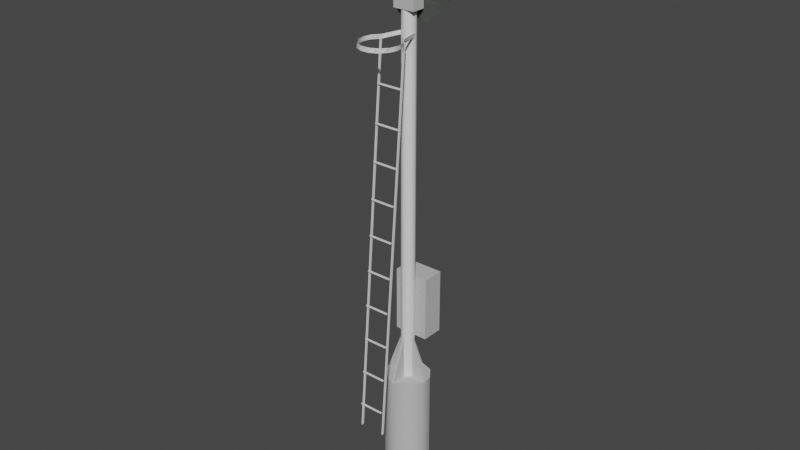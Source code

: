# Source: nohs.blend  (saved by Blender 2.90.8; exported with 4.5.12 LTS)
import bpy
from mathutils import Matrix  # noqa: F401  (used for matrix-valued properties, if any)

bpy.ops.wm.read_factory_settings(use_empty=True)
scene = bpy.context.scene
scene.name = 'Scene'

# ---- collections
col_collection = bpy.data.collections.new('Collection'); scene.collection.children.link(col_collection)

# ---- materials (node trees are filled in below, after node groups)
mat_ac3dmat13 = bpy.data.materials.new('ac3dmat13')
mat_ac3dmat13.use_transparent_shadow = False
mat_ac3dmat13.diffuse_color = (0.5333, 0.5333, 0.5333, 1.0)
mat_ac3dmat13.roughness = 0.0
mat_ac3dmat13.specular_intensity = 0.2
mat_ac3dmat12 = bpy.data.materials.new('ac3dmat12')
mat_ac3dmat12.use_transparent_shadow = False
mat_ac3dmat12.diffuse_color = (0.153, 0.161, 0.153, 1.0)
mat_ac3dmat12.roughness = 0.2969
mat_ac3dmat12.specular_intensity = 0.2
mat_ac3dmat1 = bpy.data.materials.new('ac3dmat1')
mat_ac3dmat1.use_transparent_shadow = False
mat_ac3dmat1.diffuse_color = (1.0, 1.0, 1.0, 1.0)
mat_ac3dmat1.roughness = 0.0
mat_ac3dmat1.specular_intensity = 0.2
mat_ac3dmat14 = bpy.data.materials.new('ac3dmat14')
mat_ac3dmat14.use_transparent_shadow = False
mat_ac3dmat14.roughness = 0.0
mat_ac3dmat14.specular_intensity = 0.2

# ---- node groups
ng_auto_smooth = bpy.data.node_groups.new('Auto Smooth', 'GeometryNodeTree')
_s = ng_auto_smooth.interface.new_socket(name='Geometry', in_out='OUTPUT', socket_type='NodeSocketGeometry')
_s = ng_auto_smooth.interface.new_socket(name='Geometry', in_out='INPUT', socket_type='NodeSocketGeometry')
_s = ng_auto_smooth.interface.new_socket(name='Angle', in_out='INPUT', socket_type='NodeSocketFloat')
_s.subtype = 'ANGLE'
_s.min_value = 0.0
_s.max_value = 3.142
ng_auto_smooth.is_modifier = True
_N = ng_auto_smooth.nodes; _L = ng_auto_smooth.links
n0 = _N.new('NodeGroupOutput'); n0.name = 'Group Output'; n0.location = (480, -100)
n1 = _N.new('NodeGroupInput'); n1.name = 'Group Input'; n1.location = (-420, -300)
n2 = _N.new('NodeGroupInput'); n2.name = 'Group Input.001'; n2.location = (-60, -100)
n3 = _N.new('GeometryNodeSetShadeSmooth'); n3.name = 'Set Shade Smooth'; n3.location = (120, -100)
n3.domain = 'EDGE'
n4 = _N.new('GeometryNodeSetShadeSmooth'); n4.name = 'Set Shade Smooth.001'; n4.location = (300, -100)
n5 = _N.new('GeometryNodeInputMeshEdgeAngle'); n5.name = 'Edge Angle'; n5.location = (-420, -220)
n6 = _N.new('GeometryNodeInputEdgeSmooth'); n6.name = 'Is Edge Smooth'; n6.location = (-60, -160)
n7 = _N.new('GeometryNodeInputShadeSmooth'); n7.name = 'Is Face Smooth'; n7.location = (-240, -340)
n8 = _N.new('FunctionNodeBooleanMath'); n8.name = 'Boolean Math'; n8.location = (-60, -220)
n9 = _N.new('FunctionNodeCompare'); n9.name = 'Compare'; n9.location = (-240, -180)
n9.operation = 'LESS_EQUAL'
_L.new(n5.outputs[0], n9.inputs[0])
_L.new(n4.outputs[0], n0.inputs[0])
_L.new(n1.outputs[1], n9.inputs[1])
_L.new(n9.outputs[0], n8.inputs[0])
_L.new(n7.outputs[0], n8.inputs[1])
_L.new(n2.outputs[0], n3.inputs[0])
_L.new(n6.outputs[0], n3.inputs[1])
_L.new(n3.outputs[0], n4.inputs[0])
_L.new(n8.outputs[0], n3.inputs[2])
n0.is_active_output = True

# ---- material node trees
mat_ac3dmat13.use_nodes = True; mat_ac3dmat13.node_tree.nodes.clear()
_N = mat_ac3dmat13.node_tree.nodes; _L = mat_ac3dmat13.node_tree.links
n0 = _N.new('ShaderNodeBsdfPrincipled'); n0.name = 'Principled BSDF'; n0.location = (10, 300)
n0.distribution = 'GGX'
n0.subsurface_method = 'BURLEY'
n0.inputs[0].default_value = (0.5333, 0.5333, 0.5333, 1.0)
n0.inputs[3].default_value = 1.45
n0.inputs[13].default_value = 0.2
n0.inputs[27].default_value = (0.0, 0.0, 0.0, 1.0)
n0.inputs[28].default_value = 1.0
n1 = _N.new('ShaderNodeOutputMaterial'); n1.name = 'Material Output'; n1.location = (300, 300)
_L.new(n0.outputs[0], n1.inputs[0])
n1.is_active_output = True
mat_ac3dmat12.use_nodes = True; mat_ac3dmat12.node_tree.nodes.clear()
_N = mat_ac3dmat12.node_tree.nodes; _L = mat_ac3dmat12.node_tree.links
n0 = _N.new('ShaderNodeBsdfPrincipled'); n0.name = 'Principled BSDF'; n0.location = (10, 300)
n0.distribution = 'GGX'
n0.subsurface_method = 'BURLEY'
n0.inputs[0].default_value = (0.153, 0.161, 0.153, 1.0)
n0.inputs[3].default_value = 1.45
n0.inputs[13].default_value = 0.2
n0.inputs[27].default_value = (0.0, 0.0, 0.0, 1.0)
n0.inputs[28].default_value = 1.0
n1 = _N.new('ShaderNodeOutputMaterial'); n1.name = 'Material Output'; n1.location = (300, 300)
_L.new(n0.outputs[0], n1.inputs[0])
n1.is_active_output = True
mat_ac3dmat1.use_nodes = True; mat_ac3dmat1.node_tree.nodes.clear()
_N = mat_ac3dmat1.node_tree.nodes; _L = mat_ac3dmat1.node_tree.links
n0 = _N.new('ShaderNodeBsdfPrincipled'); n0.name = 'Principled BSDF'; n0.location = (10, 300)
n0.distribution = 'GGX'
n0.subsurface_method = 'BURLEY'
n0.inputs[0].default_value = (1.0, 1.0, 1.0, 1.0)
n0.inputs[3].default_value = 1.45
n0.inputs[13].default_value = 0.2
n0.inputs[27].default_value = (0.0, 0.0, 0.0, 1.0)
n0.inputs[28].default_value = 1.0
n1 = _N.new('ShaderNodeOutputMaterial'); n1.name = 'Material Output'; n1.location = (300, 300)
_L.new(n0.outputs[0], n1.inputs[0])
n1.is_active_output = True
mat_ac3dmat14.use_nodes = True; mat_ac3dmat14.node_tree.nodes.clear()
_N = mat_ac3dmat14.node_tree.nodes; _L = mat_ac3dmat14.node_tree.links
n0 = _N.new('ShaderNodeBsdfPrincipled'); n0.name = 'Principled BSDF'; n0.location = (10, 300)
n0.distribution = 'GGX'
n0.subsurface_method = 'BURLEY'
n0.inputs[3].default_value = 1.45
n0.inputs[13].default_value = 0.2
n0.inputs[27].default_value = (0.0, 0.0, 0.0, 1.0)
n0.inputs[28].default_value = 1.0
n1 = _N.new('ShaderNodeOutputMaterial'); n1.name = 'Material Output'; n1.location = (300, 300)
_L.new(n0.outputs[0], n1.inputs[0])
n1.is_active_output = True

# ---- world
world_world = bpy.data.worlds.new('World'); scene.world = world_world
world_world.use_nodes = True; world_world.node_tree.nodes.clear()
_N = world_world.node_tree.nodes; _L = world_world.node_tree.links
n0 = _N.new('ShaderNodeOutputWorld'); n0.name = 'World Output'; n0.location = (300, 300)
n1 = _N.new('ShaderNodeBackground'); n1.name = 'Background'; n1.location = (10, 300)
n1.inputs[0].default_value = (0.05088, 0.05088, 0.05088, 1.0)
_L.new(n1.outputs[0], n0.inputs[0])
n0.is_active_output = True
world_world.color = (0.05088, 0.05088, 0.05088)
world_world.use_sun_shadow = False
world_world.sun_shadow_jitter_overblur = 0.0

# ---- meshes
me_box_mesh = bpy.data.meshes.new('box.mesh')
me_box_mesh.from_pydata([(1.205, -1.081, -1.66), (1.233, -1.081, -1.66), (1.233, -1.582, -1.472), (1.233, -1.582, -1.665), (1.205, -1.582, -1.665), (1.205, -1.582, -1.472)], [], [(2, 4, 3), (4, 2, 5), (5, 1, 0), (1, 5, 2), (1, 2, 3), (4, 5, 0)])
me_box_mesh.polygons.foreach_set('use_smooth', [True] * 6)
_uv = me_box_mesh.uv_layers.new(name='UVMap')
_uv.uv.foreach_set('vector', [0.0, 0.0, 1.0, 0.0, 1.0, 1.0, 0.0, 0.0, 1.0, 0.0, 1.0, 1.0, 0.0, 0.0, 1.0, 0.0, 1.0, 1.0, 0.0, 0.0, 1.0, 0.0, 1.0, 1.0, 0.0, 0.0, 1.0, 0.0, 1.0, 1.0, 0.0, 0.0, 1.0, 0.0, 1.0, 1.0])
me_box_mesh.materials.append(mat_ac3dmat13)
me_box_mesh.use_remesh_fix_poles = True
me_box_mesh.use_remesh_preserve_attributes = False
me_box_mesh.use_mirror_vertex_groups = False
me_box_mesh.update()
me_box_mesh_001 = bpy.data.meshes.new('box.mesh.001')
me_box_mesh_001.from_pydata([(-1.205, -1.582, 1.472), (-1.205, -1.582, 1.665), (-1.233, -1.582, 1.665), (-1.233, -1.582, 1.472), (-1.233, -1.081, 1.66), (-1.205, -1.081, 1.66)], [], [(4, 0, 3), (0, 4, 5), (1, 3, 0), (3, 1, 2), (1, 0, 5), (4, 3, 2)])
me_box_mesh_001.polygons.foreach_set('use_smooth', [True] * 6)
_uv = me_box_mesh_001.uv_layers.new(name='UVMap')
_uv.uv.foreach_set('vector', [0.0, 0.0, 1.0, 0.0, 1.0, 1.0, 0.0, 0.0, 1.0, 0.0, 1.0, 1.0, 0.0, 0.0, 1.0, 0.0, 1.0, 1.0, 0.0, 0.0, 1.0, 0.0, 1.0, 1.0, 0.0, 0.0, 1.0, 0.0, 1.0, 1.0, 0.0, 0.0, 1.0, 0.0, 1.0, 1.0])
me_box_mesh_001.materials.append(mat_ac3dmat13)
me_box_mesh_001.use_remesh_fix_poles = True
me_box_mesh_001.use_remesh_preserve_attributes = False
me_box_mesh_001.use_mirror_vertex_groups = False
me_box_mesh_001.update()
me_box_mesh_002 = bpy.data.meshes.new('box.mesh.002')
me_box_mesh_002.from_pydata([(-1.472, -1.582, -1.205), (-1.665, -1.582, -1.205), (-1.665, -1.582, -1.233), (-1.472, -1.582, -1.233), (-1.66, -1.081, -1.233), (-1.66, -1.081, -1.205)], [], [(4, 0, 3), (0, 4, 5), (0, 2, 3), (2, 0, 1), (1, 0, 5), (4, 3, 2)])
me_box_mesh_002.polygons.foreach_set('use_smooth', [True] * 6)
_uv = me_box_mesh_002.uv_layers.new(name='UVMap')
_uv.uv.foreach_set('vector', [0.0, 0.0, 1.0, 0.0, 1.0, 1.0, 0.0, 0.0, 1.0, 0.0, 1.0, 1.0, 0.0, 0.0, 1.0, 0.0, 1.0, 1.0, 0.0, 0.0, 1.0, 0.0, 1.0, 1.0, 0.0, 0.0, 1.0, 0.0, 1.0, 1.0, 0.0, 0.0, 1.0, 0.0, 1.0, 1.0])
me_box_mesh_002.materials.append(mat_ac3dmat13)
me_box_mesh_002.use_remesh_fix_poles = True
me_box_mesh_002.use_remesh_preserve_attributes = False
me_box_mesh_002.use_mirror_vertex_groups = False
me_box_mesh_002.update()
me_mesh_mesh = bpy.data.meshes.new('mesh.mesh')
me_mesh_mesh.from_pydata([(-0.09338, 1.671, -0.3394), (-0.1161, 1.794, -0.4252), (-0.169, 1.872, -0.4763), (-0.2428, 1.884, -0.4862), (-0.3192, 1.872, -0.4763), (-0.3795, 1.794, -0.4252), (-0.3987, 1.675, -0.3411), (-0.09338, 1.671, -0.1995), (-0.1135, 1.794, -0.2011), (-0.169, 1.872, -0.2011), (-0.2441, 1.884, -0.2011), (-0.3192, 1.872, -0.2011), (-0.3768, 1.794, -0.2011), (-0.3987, 1.675, -0.2011)], [], [(12, 5, 13), (6, 13, 5), (11, 4, 12), (5, 12, 4), (3, 4, 10), (11, 10, 4), (2, 3, 9), (10, 9, 3), (2, 9, 1), (8, 1, 9), (1, 8, 0), (7, 0, 8)])
me_mesh_mesh.polygons.foreach_set('use_smooth', [True] * 12)
_uv = me_mesh_mesh.uv_layers.new(name='UVMap')
_uv.uv.foreach_set('vector', [0.0, 0.0, 1.0, 0.0, 1.0, 1.0, 0.0, 0.0, 1.0, 0.0, 1.0, 1.0, 0.0, 0.0, 1.0, 0.0, 1.0, 1.0, 0.0, 0.0, 1.0, 0.0, 1.0, 1.0, 0.0, 0.0, 1.0, 0.0, 1.0, 1.0, 0.0, 0.0, 1.0, 0.0, 1.0, 1.0, 0.0, 0.0, 1.0, 0.0, 1.0, 1.0, 0.0, 0.0, 1.0, 0.0, 1.0, 1.0, 0.0, 0.0, 1.0, 0.0, 1.0, 1.0, 0.0, 0.0, 1.0, 0.0, 1.0, 1.0, 0.0, 0.0, 1.0, 0.0, 1.0, 1.0, 0.0, 0.0, 1.0, 0.0, 1.0, 1.0])
me_mesh_mesh.materials.append(mat_ac3dmat13)
me_mesh_mesh.use_remesh_fix_poles = True
me_mesh_mesh.use_remesh_preserve_attributes = False
me_mesh_mesh.use_mirror_vertex_groups = False
me_mesh_mesh.update()
me_mesh_mesh_001 = bpy.data.meshes.new('mesh.mesh.001')
me_mesh_mesh_001.from_pydata([(-0.3987, 1.675, -0.2011), (-0.3768, 1.794, -0.2011), (-0.3192, 1.872, -0.2011), (-0.2441, 1.884, -0.2011), (-0.169, 1.872, -0.2011), (-0.1135, 1.794, -0.2011), (-0.09338, 1.671, -0.1995), (-0.3987, 1.675, -0.3411), (-0.3795, 1.794, -0.4252), (-0.3192, 1.872, -0.4763), (-0.2428, 1.884, -0.4862), (-0.169, 1.872, -0.4763), (-0.1161, 1.794, -0.4252), (-0.09338, 1.671, -0.3394)], [], [(5, 13, 6), (13, 5, 12), (4, 12, 5), (12, 4, 11), (10, 4, 3), (4, 10, 11), (9, 3, 2), (3, 9, 10), (9, 1, 8), (1, 9, 2), (8, 0, 7), (0, 8, 1)])
me_mesh_mesh_001.polygons.foreach_set('use_smooth', [True] * 12)
_uv = me_mesh_mesh_001.uv_layers.new(name='UVMap')
_uv.uv.foreach_set('vector', [0.0, 0.0, 1.0, 0.0, 1.0, 1.0, 0.0, 0.0, 1.0, 0.0, 1.0, 1.0, 0.0, 0.0, 1.0, 0.0, 1.0, 1.0, 0.0, 0.0, 1.0, 0.0, 1.0, 1.0, 0.0, 0.0, 1.0, 0.0, 1.0, 1.0, 0.0, 0.0, 1.0, 0.0, 1.0, 1.0, 0.0, 0.0, 1.0, 0.0, 1.0, 1.0, 0.0, 0.0, 1.0, 0.0, 1.0, 1.0, 0.0, 0.0, 1.0, 0.0, 1.0, 1.0, 0.0, 0.0, 1.0, 0.0, 1.0, 1.0, 0.0, 0.0, 1.0, 0.0, 1.0, 1.0, 0.0, 0.0, 1.0, 0.0, 1.0, 1.0])
me_mesh_mesh_001.materials.append(mat_ac3dmat13)
me_mesh_mesh_001.use_remesh_fix_poles = True
me_mesh_mesh_001.use_remesh_preserve_attributes = False
me_mesh_mesh_001.use_mirror_vertex_groups = False
me_mesh_mesh_001.update()
me_mesh_mesh_002 = bpy.data.meshes.new('mesh.mesh.002')
me_mesh_mesh_002.from_pydata([(-0.0183, -0.5164, -0.5485), (0.2998, -0.5164, -0.5485), (-0.2706, -0.2641, -0.5485), (0.003642, -0.2841, -0.5485), (0.2779, -0.2841, -0.5485), (0.5521, -0.2641, -0.5485), (-0.2742, 0.5762, -0.5485), (0.0, 0.2742, -0.5485), (0.2742, 0.2742, -0.5485), (0.5485, 0.5762, -0.5485), (-0.02194, 0.8285, -0.5485), (0.2962, 0.8285, -0.5485)], [], [(11, 8, 9), (6, 7, 10), (4, 1, 5), (2, 0, 3), (8, 11, 7), (10, 7, 11), (5, 9, 4), (8, 4, 9), (4, 8, 3), (7, 3, 8), (3, 7, 2), (6, 2, 7), (4, 3, 1), (0, 1, 3)])
me_mesh_mesh_002.polygons.foreach_set('use_smooth', [True] * 14)
_uv = me_mesh_mesh_002.uv_layers.new(name='UVMap')
_uv.uv.foreach_set('vector', [0.0, 0.0, 1.0, 0.0, 1.0, 1.0, 0.0, 0.0, 1.0, 0.0, 1.0, 1.0, 0.0, 0.0, 1.0, 0.0, 1.0, 1.0, 0.0, 0.0, 1.0, 0.0, 1.0, 1.0, 0.0, 0.0, 1.0, 0.0, 1.0, 1.0, 0.0, 0.0, 1.0, 0.0, 1.0, 1.0, 0.0, 0.0, 1.0, 0.0, 1.0, 1.0, 0.0, 0.0, 1.0, 0.0, 1.0, 1.0, 0.0, 0.0, 1.0, 0.0, 1.0, 1.0, 0.0, 0.0, 1.0, 0.0, 1.0, 1.0, 0.0, 0.0, 1.0, 0.0, 1.0, 1.0, 0.0, 0.0, 1.0, 0.0, 1.0, 1.0, 0.0, 0.0, 1.0, 0.0, 1.0, 1.0, 0.0, 0.0, 1.0, 0.0, 1.0, 1.0])
me_mesh_mesh_002.materials.append(mat_ac3dmat12)
me_mesh_mesh_002.use_remesh_fix_poles = True
me_mesh_mesh_002.use_remesh_preserve_attributes = False
me_mesh_mesh_002.use_mirror_vertex_groups = False
me_mesh_mesh_002.update()
me_cylinder_mesh = bpy.data.meshes.new('cylinder.mesh')
me_cylinder_mesh.from_pydata([(-0.007708, 5.648, 0.4121), (0.01392, 5.648, 0.5093), (0.07453, 5.648, 0.5873), (0.1621, 5.648, 0.6305), (0.2593, 5.648, 0.6305), (0.3469, 5.648, 0.5873), (0.4075, 5.648, 0.5093), (0.4291, 5.648, 0.4121), (0.4075, 5.648, 0.3149), (0.3469, 5.648, 0.237), (0.289, 5.648, -0.002293), (0.1324, 5.648, -0.002293), (0.07453, 5.648, 0.237), (0.01392, 5.648, 0.3149), (-0.007708, 5.694, 0.4021), (0.01392, 5.694, 0.4993), (0.07453, 5.694, 0.5773), (0.1621, 5.694, 0.6205), (0.2593, 5.694, 0.6205), (0.3469, 5.694, 0.5773), (0.4075, 5.694, 0.4993), (0.4291, 5.694, 0.4021), (0.4075, 5.694, 0.3049), (0.3469, 5.694, 0.227), (0.289, 5.694, -0.01229), (0.1324, 5.694, -0.01229), (0.07453, 5.694, 0.227), (0.01392, 5.694, 0.3049)], [], [(27, 0, 13), (0, 27, 14), (14, 1, 0), (1, 14, 15), (15, 2, 1), (2, 15, 16), (17, 2, 16), (2, 17, 3), (18, 3, 17), (3, 18, 4), (19, 4, 18), (4, 19, 5), (19, 6, 5), (6, 19, 20), (20, 7, 6), (7, 20, 21), (21, 8, 7), (8, 21, 22), (22, 9, 8), (9, 22, 23), (23, 10, 9), (10, 23, 24), (25, 12, 11), (12, 25, 26), (26, 13, 12), (13, 26, 27)])
me_cylinder_mesh.polygons.foreach_set('use_smooth', [True] * 26)
_uv = me_cylinder_mesh.uv_layers.new(name='UVMap')
_uv.uv.foreach_set('vector', [0.0, 0.0, 1.0, 0.0, 1.0, 1.0, 0.0, 0.0, 1.0, 0.0, 1.0, 1.0, 0.0, 0.0, 1.0, 0.0, 1.0, 1.0, 0.0, 0.0, 1.0, 0.0, 1.0, 1.0, 0.0, 0.0, 1.0, 0.0, 1.0, 1.0, 0.0, 0.0, 1.0, 0.0, 1.0, 1.0, 0.0, 0.0, 1.0, 0.0, 1.0, 1.0, 0.0, 0.0, 1.0, 0.0, 1.0, 1.0, 0.0, 0.0, 1.0, 0.0, 1.0, 1.0, 0.0, 0.0, 1.0, 0.0, 1.0, 1.0, 0.0, 0.0, 1.0, 0.0, 1.0, 1.0, 0.0, 0.0, 1.0, 0.0, 1.0, 1.0, 0.0, 0.0, 1.0, 0.0, 1.0, 1.0, 0.0, 0.0, 1.0, 0.0, 1.0, 1.0, 0.0, 0.0, 1.0, 0.0, 1.0, 1.0, 0.0, 0.0, 1.0, 0.0, 1.0, 1.0, 0.0, 0.0, 1.0, 0.0, 1.0, 1.0, 0.0, 0.0, 1.0, 0.0, 1.0, 1.0, 0.0, 0.0, 1.0, 0.0, 1.0, 1.0, 0.0, 0.0, 1.0, 0.0, 1.0, 1.0, 0.0, 0.0, 1.0, 0.0, 1.0, 1.0, 0.0, 0.0, 1.0, 0.0, 1.0, 1.0, 0.0, 0.0, 1.0, 0.0, 1.0, 1.0, 0.0, 0.0, 1.0, 0.0, 1.0, 1.0, 0.0, 0.0, 1.0, 0.0, 1.0, 1.0, 0.0, 0.0, 1.0, 0.0, 1.0, 1.0])
me_cylinder_mesh.materials.append(mat_ac3dmat1)
me_cylinder_mesh.use_remesh_fix_poles = True
me_cylinder_mesh.use_remesh_preserve_attributes = False
me_cylinder_mesh.use_mirror_vertex_groups = False
me_cylinder_mesh.update()
me_mesh_mesh_003 = bpy.data.meshes.new('mesh.mesh.003')
me_mesh_mesh_003.from_pydata([(-0.09338, 1.671, -0.3394), (-0.1161, 1.794, -0.4252), (-0.169, 1.872, -0.4763), (-0.2428, 1.884, -0.4862), (-0.3192, 1.872, -0.4763), (-0.3795, 1.794, -0.4252), (-0.3987, 1.675, -0.3411), (-0.09338, 1.671, -0.1995), (-0.1135, 1.794, -0.2011), (-0.169, 1.872, -0.2011), (-0.2441, 1.884, -0.2011), (-0.3192, 1.872, -0.2011), (-0.3768, 1.794, -0.2011), (-0.3987, 1.675, -0.2011)], [], [(12, 5, 13), (6, 13, 5), (11, 4, 12), (5, 12, 4), (3, 4, 10), (11, 10, 4), (2, 3, 9), (10, 9, 3), (2, 9, 1), (8, 1, 9), (1, 8, 0), (7, 0, 8)])
me_mesh_mesh_003.polygons.foreach_set('use_smooth', [True] * 12)
_uv = me_mesh_mesh_003.uv_layers.new(name='UVMap')
_uv.uv.foreach_set('vector', [0.0, 0.0, 1.0, 0.0, 1.0, 1.0, 0.0, 0.0, 1.0, 0.0, 1.0, 1.0, 0.0, 0.0, 1.0, 0.0, 1.0, 1.0, 0.0, 0.0, 1.0, 0.0, 1.0, 1.0, 0.0, 0.0, 1.0, 0.0, 1.0, 1.0, 0.0, 0.0, 1.0, 0.0, 1.0, 1.0, 0.0, 0.0, 1.0, 0.0, 1.0, 1.0, 0.0, 0.0, 1.0, 0.0, 1.0, 1.0, 0.0, 0.0, 1.0, 0.0, 1.0, 1.0, 0.0, 0.0, 1.0, 0.0, 1.0, 1.0, 0.0, 0.0, 1.0, 0.0, 1.0, 1.0, 0.0, 0.0, 1.0, 0.0, 1.0, 1.0])
me_mesh_mesh_003.materials.append(mat_ac3dmat13)
me_mesh_mesh_003.use_remesh_fix_poles = True
me_mesh_mesh_003.use_remesh_preserve_attributes = False
me_mesh_mesh_003.use_mirror_vertex_groups = False
me_mesh_mesh_003.update()
me_mesh_mesh_004 = bpy.data.meshes.new('mesh.mesh.004')
me_mesh_mesh_004.from_pydata([(-0.3987, 1.675, -0.2011), (-0.3768, 1.794, -0.2011), (-0.3192, 1.872, -0.2011), (-0.2441, 1.884, -0.2011), (-0.169, 1.872, -0.2011), (-0.1135, 1.794, -0.2011), (-0.09338, 1.671, -0.1995), (-0.3987, 1.675, -0.3411), (-0.3795, 1.794, -0.4252), (-0.3192, 1.872, -0.4763), (-0.2428, 1.884, -0.4862), (-0.169, 1.872, -0.4763), (-0.1161, 1.794, -0.4252), (-0.09338, 1.671, -0.3394)], [], [(5, 13, 6), (13, 5, 12), (4, 12, 5), (12, 4, 11), (10, 4, 3), (4, 10, 11), (9, 3, 2), (3, 9, 10), (9, 1, 8), (1, 9, 2), (8, 0, 7), (0, 8, 1)])
me_mesh_mesh_004.polygons.foreach_set('use_smooth', [True] * 12)
_uv = me_mesh_mesh_004.uv_layers.new(name='UVMap')
_uv.uv.foreach_set('vector', [0.0, 0.0, 1.0, 0.0, 1.0, 1.0, 0.0, 0.0, 1.0, 0.0, 1.0, 1.0, 0.0, 0.0, 1.0, 0.0, 1.0, 1.0, 0.0, 0.0, 1.0, 0.0, 1.0, 1.0, 0.0, 0.0, 1.0, 0.0, 1.0, 1.0, 0.0, 0.0, 1.0, 0.0, 1.0, 1.0, 0.0, 0.0, 1.0, 0.0, 1.0, 1.0, 0.0, 0.0, 1.0, 0.0, 1.0, 1.0, 0.0, 0.0, 1.0, 0.0, 1.0, 1.0, 0.0, 0.0, 1.0, 0.0, 1.0, 1.0, 0.0, 0.0, 1.0, 0.0, 1.0, 1.0, 0.0, 0.0, 1.0, 0.0, 1.0, 1.0])
me_mesh_mesh_004.materials.append(mat_ac3dmat13)
me_mesh_mesh_004.use_remesh_fix_poles = True
me_mesh_mesh_004.use_remesh_preserve_attributes = False
me_mesh_mesh_004.use_mirror_vertex_groups = False
me_mesh_mesh_004.update()
me_mesh_mesh_005 = bpy.data.meshes.new('mesh.mesh.005')
me_mesh_mesh_005.from_pydata([(-0.3987, 1.675, -0.2011), (-0.3768, 1.794, -0.2011), (-0.3192, 1.872, -0.2011), (-0.2441, 1.884, -0.2011), (-0.169, 1.872, -0.2011), (-0.1135, 1.794, -0.2011), (-0.09338, 1.671, -0.1995), (-0.3987, 1.675, -0.3411), (-0.3795, 1.794, -0.4252), (-0.3192, 1.872, -0.4763), (-0.2428, 1.884, -0.4862), (-0.169, 1.872, -0.4763), (-0.1161, 1.794, -0.4252), (-0.09338, 1.671, -0.3394)], [], [(6, 13, 5), (12, 5, 13), (5, 12, 4), (11, 4, 12), (3, 4, 10), (11, 10, 4), (2, 3, 9), (10, 9, 3), (8, 1, 9), (2, 9, 1), (7, 0, 8), (1, 8, 0)])
me_mesh_mesh_005.polygons.foreach_set('use_smooth', [True] * 12)
_uv = me_mesh_mesh_005.uv_layers.new(name='UVMap')
_uv.uv.foreach_set('vector', [0.0, 0.0, 1.0, 0.0, 1.0, 1.0, 0.0, 0.0, 1.0, 0.0, 1.0, 1.0, 0.0, 0.0, 1.0, 0.0, 1.0, 1.0, 0.0, 0.0, 1.0, 0.0, 1.0, 1.0, 0.0, 0.0, 1.0, 0.0, 1.0, 1.0, 0.0, 0.0, 1.0, 0.0, 1.0, 1.0, 0.0, 0.0, 1.0, 0.0, 1.0, 1.0, 0.0, 0.0, 1.0, 0.0, 1.0, 1.0, 0.0, 0.0, 1.0, 0.0, 1.0, 1.0, 0.0, 0.0, 1.0, 0.0, 1.0, 1.0, 0.0, 0.0, 1.0, 0.0, 1.0, 1.0, 0.0, 0.0, 1.0, 0.0, 1.0, 1.0])
me_mesh_mesh_005.materials.append(mat_ac3dmat13)
me_mesh_mesh_005.use_remesh_fix_poles = True
me_mesh_mesh_005.use_remesh_preserve_attributes = False
me_mesh_mesh_005.use_mirror_vertex_groups = False
me_mesh_mesh_005.update()
me_mesh_mesh_006 = bpy.data.meshes.new('mesh.mesh.006')
me_mesh_mesh_006.from_pydata([(-0.09338, 1.671, -0.3394), (-0.1161, 1.794, -0.4252), (-0.169, 1.872, -0.4763), (-0.2428, 1.884, -0.4862), (-0.3192, 1.872, -0.4763), (-0.3795, 1.794, -0.4252), (-0.3987, 1.675, -0.3411), (-0.09338, 1.671, -0.1995), (-0.1135, 1.794, -0.2011), (-0.169, 1.872, -0.2011), (-0.2441, 1.884, -0.2011), (-0.3192, 1.872, -0.2011), (-0.3768, 1.794, -0.2011), (-0.3987, 1.675, -0.2011)], [], [(13, 5, 12), (5, 13, 6), (12, 4, 11), (4, 12, 5), (10, 4, 3), (4, 10, 11), (9, 3, 2), (3, 9, 10), (1, 9, 2), (9, 1, 8), (0, 8, 1), (8, 0, 7)])
me_mesh_mesh_006.polygons.foreach_set('use_smooth', [True] * 12)
_uv = me_mesh_mesh_006.uv_layers.new(name='UVMap')
_uv.uv.foreach_set('vector', [0.0, 0.0, 1.0, 0.0, 1.0, 1.0, 0.0, 0.0, 1.0, 0.0, 1.0, 1.0, 0.0, 0.0, 1.0, 0.0, 1.0, 1.0, 0.0, 0.0, 1.0, 0.0, 1.0, 1.0, 0.0, 0.0, 1.0, 0.0, 1.0, 1.0, 0.0, 0.0, 1.0, 0.0, 1.0, 1.0, 0.0, 0.0, 1.0, 0.0, 1.0, 1.0, 0.0, 0.0, 1.0, 0.0, 1.0, 1.0, 0.0, 0.0, 1.0, 0.0, 1.0, 1.0, 0.0, 0.0, 1.0, 0.0, 1.0, 1.0, 0.0, 0.0, 1.0, 0.0, 1.0, 1.0, 0.0, 0.0, 1.0, 0.0, 1.0, 1.0])
me_mesh_mesh_006.materials.append(mat_ac3dmat13)
me_mesh_mesh_006.use_remesh_fix_poles = True
me_mesh_mesh_006.use_remesh_preserve_attributes = False
me_mesh_mesh_006.use_mirror_vertex_groups = False
me_mesh_mesh_006.update()
me_mesh_mesh_007 = bpy.data.meshes.new('mesh.mesh.007')
me_mesh_mesh_007.from_pydata([(0.2962, 0.8285, -0.5485), (-0.02194, 0.8285, -0.5485), (0.5485, 0.5762, -0.5485), (0.2742, 0.2742, -0.5485), (0.0, 0.2742, -0.5485), (-0.2742, 0.5762, -0.5485), (0.5521, -0.2641, -0.5485), (0.2779, -0.2841, -0.5485), (0.003642, -0.2841, -0.5485), (-0.2706, -0.2641, -0.5485), (0.2998, -0.5164, -0.5485), (-0.0183, -0.5164, -0.5485)], [], [(8, 10, 11), (10, 8, 7), (4, 9, 5), (9, 4, 8), (3, 8, 4), (8, 3, 7), (2, 7, 3), (7, 2, 6), (0, 4, 1), (4, 0, 3), (8, 11, 9), (6, 10, 7), (1, 4, 5), (2, 3, 0)])
me_mesh_mesh_007.polygons.foreach_set('use_smooth', [True] * 14)
_uv = me_mesh_mesh_007.uv_layers.new(name='UVMap')
_uv.uv.foreach_set('vector', [0.0, 0.0, 1.0, 0.0, 1.0, 1.0, 0.0, 0.0, 1.0, 0.0, 1.0, 1.0, 0.0, 0.0, 1.0, 0.0, 1.0, 1.0, 0.0, 0.0, 1.0, 0.0, 1.0, 1.0, 0.0, 0.0, 1.0, 0.0, 1.0, 1.0, 0.0, 0.0, 1.0, 0.0, 1.0, 1.0, 0.0, 0.0, 1.0, 0.0, 1.0, 1.0, 0.0, 0.0, 1.0, 0.0, 1.0, 1.0, 0.0, 0.0, 1.0, 0.0, 1.0, 1.0, 0.0, 0.0, 1.0, 0.0, 1.0, 1.0, 0.0, 0.0, 1.0, 0.0, 1.0, 1.0, 0.0, 0.0, 1.0, 0.0, 1.0, 1.0, 0.0, 0.0, 1.0, 0.0, 1.0, 1.0, 0.0, 0.0, 1.0, 0.0, 1.0, 1.0])
me_mesh_mesh_007.materials.append(mat_ac3dmat12)
me_mesh_mesh_007.use_remesh_fix_poles = True
me_mesh_mesh_007.use_remesh_preserve_attributes = False
me_mesh_mesh_007.use_mirror_vertex_groups = False
me_mesh_mesh_007.update()
me_cylinder_mesh_001 = bpy.data.meshes.new('cylinder.mesh.001')
me_cylinder_mesh_001.from_pydata([(2.254e-07, 4.61, 0.2962), (2.254e-07, 0.0, 0.2962), (0.07804, 4.61, 0.2962), (0.06758, 4.61, 0.3354), (0.03902, 4.61, 0.3641), (2.254e-07, 4.61, 0.3746), (-0.03902, 4.61, 0.3641), (-0.06758, 4.61, 0.3354), (-0.07804, 4.61, 0.2962), (-0.06758, 4.61, 0.257), (-0.03902, 4.61, 0.2284), (2.254e-07, 4.61, 0.2179), (0.03902, 4.61, 0.2284), (0.06758, 4.61, 0.257), (0.07804, 0.0, 0.2962), (0.06758, 0.0, 0.3354), (0.03902, 0.0, 0.3641), (2.254e-07, 0.0, 0.3746), (-0.03902, 0.0, 0.3641), (-0.06758, 0.0, 0.3354), (-0.07804, 0.0, 0.2962), (-0.06758, 0.0, 0.257), (-0.03902, 0.0, 0.2284), (2.254e-07, 0.0, 0.2179), (0.03902, 0.0, 0.2284), (0.06758, 0.0, 0.257)], [], [(13, 14, 25), (14, 13, 2), (2, 15, 14), (15, 2, 3), (3, 16, 15), (16, 3, 4), (17, 4, 5), (4, 17, 16), (17, 6, 18), (6, 17, 5), (6, 19, 18), (19, 6, 7), (7, 20, 19), (20, 7, 8), (8, 21, 20), (21, 8, 9), (9, 22, 21), (22, 9, 10), (11, 22, 10), (22, 11, 23), (12, 23, 11), (23, 12, 24), (12, 25, 24), (25, 12, 13), (0, 2, 13), (0, 3, 2), (0, 4, 3), (0, 5, 4), (0, 6, 5), (0, 7, 6), (0, 8, 7), (0, 9, 8), (0, 10, 9), (0, 11, 10), (0, 12, 11), (0, 13, 12), (1, 25, 14), (1, 14, 15), (1, 15, 16), (1, 16, 17), (1, 17, 18), (1, 18, 19), (1, 19, 20), (1, 20, 21), (1, 21, 22), (1, 22, 23), (1, 23, 24), (1, 24, 25)])
me_cylinder_mesh_001.polygons.foreach_set('use_smooth', [True] * 48)
_uv = me_cylinder_mesh_001.uv_layers.new(name='UVMap')
_uv.uv.foreach_set('vector', [0.0, 0.0, 1.0, 0.0, 1.0, 1.0, 0.0, 0.0, 1.0, 0.0, 1.0, 1.0, 0.0, 0.0, 1.0, 0.0, 1.0, 1.0, 0.0, 0.0, 1.0, 0.0, 1.0, 1.0, 0.0, 0.0, 1.0, 0.0, 1.0, 1.0, 0.0, 0.0, 1.0, 0.0, 1.0, 1.0, 0.0, 0.0, 1.0, 0.0, 1.0, 1.0, 0.0, 0.0, 1.0, 0.0, 1.0, 1.0, 0.0, 0.0, 1.0, 0.0, 1.0, 1.0, 0.0, 0.0, 1.0, 0.0, 1.0, 1.0, 0.0, 0.0, 1.0, 0.0, 1.0, 1.0, 0.0, 0.0, 1.0, 0.0, 1.0, 1.0, 0.0, 0.0, 1.0, 0.0, 1.0, 1.0, 0.0, 0.0, 1.0, 0.0, 1.0, 1.0, 0.0, 0.0, 1.0, 0.0, 1.0, 1.0, 0.0, 0.0, 1.0, 0.0, 1.0, 1.0, 0.0, 0.0, 1.0, 0.0, 1.0, 1.0, 0.0, 0.0, 1.0, 0.0, 1.0, 1.0, 0.0, 0.0, 1.0, 0.0, 1.0, 1.0, 0.0, 0.0, 1.0, 0.0, 1.0, 1.0, 0.0, 0.0, 1.0, 0.0, 1.0, 1.0, 0.0, 0.0, 1.0, 0.0, 1.0, 1.0, 0.0, 0.0, 1.0, 0.0, 1.0, 1.0, 0.0, 0.0, 1.0, 0.0, 1.0, 1.0, 0.0, 0.0, 1.0, 0.0, 1.0, 1.0, 0.0, 0.0, 1.0, 0.0, 1.0, 1.0, 0.0, 0.0, 1.0, 0.0, 1.0, 1.0, 0.0, 0.0, 1.0, 0.0, 1.0, 1.0, 0.0, 0.0, 1.0, 0.0, 1.0, 1.0, 0.0, 0.0, 1.0, 0.0, 1.0, 1.0, 0.0, 0.0, 1.0, 0.0, 1.0, 1.0, 0.0, 0.0, 1.0, 0.0, 1.0, 1.0, 0.0, 0.0, 1.0, 0.0, 1.0, 1.0, 0.0, 0.0, 1.0, 0.0, 1.0, 1.0, 0.0, 0.0, 1.0, 0.0, 1.0, 1.0, 0.0, 0.0, 1.0, 0.0, 1.0, 1.0, 0.0, 0.0, 1.0, 0.0, 1.0, 1.0, 0.0, 0.0, 1.0, 0.0, 1.0, 1.0, 0.0, 0.0, 1.0, 0.0, 1.0, 1.0, 0.0, 0.0, 1.0, 0.0, 1.0, 1.0, 0.0, 0.0, 1.0, 0.0, 1.0, 1.0, 0.0, 0.0, 1.0, 0.0, 1.0, 1.0, 0.0, 0.0, 1.0, 0.0, 1.0, 1.0, 0.0, 0.0, 1.0, 0.0, 1.0, 1.0, 0.0, 0.0, 1.0, 0.0, 1.0, 1.0, 0.0, 0.0, 1.0, 0.0, 1.0, 1.0, 0.0, 0.0, 1.0, 0.0, 1.0, 1.0, 0.0, 0.0, 1.0, 0.0, 1.0, 1.0])
me_cylinder_mesh_001.materials.append(mat_ac3dmat14)
me_cylinder_mesh_001.use_remesh_fix_poles = True
me_cylinder_mesh_001.use_remesh_preserve_attributes = False
me_cylinder_mesh_001.use_mirror_vertex_groups = False
me_cylinder_mesh_001.update()
me_box_mesh_003 = bpy.data.meshes.new('box.mesh.003')
me_box_mesh_003.from_pydata([(-0.1392, 0.007041, -0.007684), (0.1392, 0.007041, -0.007684), (0.1392, 0.008267, 0.006345), (-0.1392, 0.008267, 0.006345), (-0.1392, -0.00704, 0.007684), (0.1392, -0.00704, 0.007684), (0.1392, -0.008267, -0.006345), (-0.1392, -0.008267, -0.006345)], [], [(7, 5, 4), (5, 7, 6), (1, 3, 2), (3, 1, 0), (3, 5, 2), (5, 3, 4), (7, 1, 6), (1, 7, 0), (7, 3, 0), (3, 7, 4), (5, 1, 2), (1, 5, 6)])
me_box_mesh_003.polygons.foreach_set('use_smooth', [True] * 12)
_uv = me_box_mesh_003.uv_layers.new(name='UVMap')
_uv.uv.foreach_set('vector', [0.0, 0.0, 1.0, 0.0, 1.0, 1.0, 0.0, 0.0, 1.0, 0.0, 1.0, 1.0, 0.0, 0.0, 1.0, 0.0, 1.0, 1.0, 0.0, 0.0, 1.0, 0.0, 1.0, 1.0, 0.0, 0.0, 1.0, 0.0, 1.0, 1.0, 0.0, 0.0, 1.0, 0.0, 1.0, 1.0, 0.0, 0.0, 1.0, 0.0, 1.0, 1.0, 0.0, 0.0, 1.0, 0.0, 1.0, 1.0, 0.0, 0.0, 1.0, 0.0, 1.0, 1.0, 0.0, 0.0, 1.0, 0.0, 1.0, 1.0, 0.0, 0.0, 1.0, 0.0, 1.0, 1.0, 0.0, 0.0, 1.0, 0.0, 1.0, 1.0])
me_box_mesh_003.materials.append(mat_ac3dmat14)
me_box_mesh_003.use_remesh_fix_poles = True
me_box_mesh_003.use_remesh_preserve_attributes = False
me_box_mesh_003.use_mirror_vertex_groups = False
me_box_mesh_003.update()
me_box_mesh_004 = bpy.data.meshes.new('box.mesh.004')
me_box_mesh_004.from_pydata([(-0.1392, -0.008267, -0.006345), (0.1392, -0.008267, -0.006345), (0.1392, -0.00704, 0.007684), (-0.1392, -0.00704, 0.007684), (-0.1392, 0.008267, 0.006345), (0.1392, 0.008267, 0.006345), (0.1392, 0.00704, -0.007684), (-0.1392, 0.00704, -0.007684)], [], [(6, 2, 1), (2, 6, 5), (4, 0, 3), (0, 4, 7), (6, 0, 7), (0, 6, 1), (2, 4, 3), (4, 2, 5), (4, 6, 7), (6, 4, 5), (2, 0, 1), (0, 2, 3)])
me_box_mesh_004.polygons.foreach_set('use_smooth', [True] * 12)
_uv = me_box_mesh_004.uv_layers.new(name='UVMap')
_uv.uv.foreach_set('vector', [0.0, 0.0, 1.0, 0.0, 1.0, 1.0, 0.0, 0.0, 1.0, 0.0, 1.0, 1.0, 0.0, 0.0, 1.0, 0.0, 1.0, 1.0, 0.0, 0.0, 1.0, 0.0, 1.0, 1.0, 0.0, 0.0, 1.0, 0.0, 1.0, 1.0, 0.0, 0.0, 1.0, 0.0, 1.0, 1.0, 0.0, 0.0, 1.0, 0.0, 1.0, 1.0, 0.0, 0.0, 1.0, 0.0, 1.0, 1.0, 0.0, 0.0, 1.0, 0.0, 1.0, 1.0, 0.0, 0.0, 1.0, 0.0, 1.0, 1.0, 0.0, 0.0, 1.0, 0.0, 1.0, 1.0, 0.0, 0.0, 1.0, 0.0, 1.0, 1.0])
me_box_mesh_004.materials.append(mat_ac3dmat14)
me_box_mesh_004.use_remesh_fix_poles = True
me_box_mesh_004.use_remesh_preserve_attributes = False
me_box_mesh_004.use_mirror_vertex_groups = False
me_box_mesh_004.update()
me_box_mesh_005 = bpy.data.meshes.new('box.mesh.005')
me_box_mesh_005.from_pydata([(-0.1392, 0.00704, -0.007684), (0.1392, 0.00704, -0.007684), (0.1392, 0.008267, 0.006345), (-0.1392, 0.008267, 0.006345), (-0.1392, -0.00704, 0.007684), (0.1392, -0.00704, 0.007684), (0.1392, -0.008267, -0.006345), (-0.1392, -0.008267, -0.006345)], [], [(5, 7, 6), (7, 5, 4), (3, 1, 0), (1, 3, 2), (5, 3, 4), (3, 5, 2), (1, 7, 0), (7, 1, 6), (3, 7, 4), (7, 3, 0), (1, 5, 6), (5, 1, 2)])
me_box_mesh_005.polygons.foreach_set('use_smooth', [True] * 12)
_uv = me_box_mesh_005.uv_layers.new(name='UVMap')
_uv.uv.foreach_set('vector', [0.0, 0.0, 1.0, 0.0, 1.0, 1.0, 0.0, 0.0, 1.0, 0.0, 1.0, 1.0, 0.0, 0.0, 1.0, 0.0, 1.0, 1.0, 0.0, 0.0, 1.0, 0.0, 1.0, 1.0, 0.0, 0.0, 1.0, 0.0, 1.0, 1.0, 0.0, 0.0, 1.0, 0.0, 1.0, 1.0, 0.0, 0.0, 1.0, 0.0, 1.0, 1.0, 0.0, 0.0, 1.0, 0.0, 1.0, 1.0, 0.0, 0.0, 1.0, 0.0, 1.0, 1.0, 0.0, 0.0, 1.0, 0.0, 1.0, 1.0, 0.0, 0.0, 1.0, 0.0, 1.0, 1.0, 0.0, 0.0, 1.0, 0.0, 1.0, 1.0])
me_box_mesh_005.materials.append(mat_ac3dmat14)
me_box_mesh_005.use_remesh_fix_poles = True
me_box_mesh_005.use_remesh_preserve_attributes = False
me_box_mesh_005.use_mirror_vertex_groups = False
me_box_mesh_005.update()
me_box_mesh_006 = bpy.data.meshes.new('box.mesh.006')
me_box_mesh_006.from_pydata([(-0.1392, -0.008267, -0.006345), (0.1392, -0.008267, -0.006345), (0.1392, -0.00704, 0.007684), (-0.1392, -0.00704, 0.007684), (-0.1392, 0.008267, 0.006345), (0.1392, 0.008267, 0.006345), (0.1392, 0.00704, -0.007684), (-0.1392, 0.00704, -0.007684)], [], [(2, 6, 5), (6, 2, 1), (0, 4, 7), (4, 0, 3), (0, 6, 1), (6, 0, 7), (4, 2, 5), (2, 4, 3), (6, 4, 5), (4, 6, 7), (0, 2, 3), (2, 0, 1)])
me_box_mesh_006.polygons.foreach_set('use_smooth', [True] * 12)
_uv = me_box_mesh_006.uv_layers.new(name='UVMap')
_uv.uv.foreach_set('vector', [0.0, 0.0, 1.0, 0.0, 1.0, 1.0, 0.0, 0.0, 1.0, 0.0, 1.0, 1.0, 0.0, 0.0, 1.0, 0.0, 1.0, 1.0, 0.0, 0.0, 1.0, 0.0, 1.0, 1.0, 0.0, 0.0, 1.0, 0.0, 1.0, 1.0, 0.0, 0.0, 1.0, 0.0, 1.0, 1.0, 0.0, 0.0, 1.0, 0.0, 1.0, 1.0, 0.0, 0.0, 1.0, 0.0, 1.0, 1.0, 0.0, 0.0, 1.0, 0.0, 1.0, 1.0, 0.0, 0.0, 1.0, 0.0, 1.0, 1.0, 0.0, 0.0, 1.0, 0.0, 1.0, 1.0, 0.0, 0.0, 1.0, 0.0, 1.0, 1.0])
me_box_mesh_006.materials.append(mat_ac3dmat14)
me_box_mesh_006.use_remesh_fix_poles = True
me_box_mesh_006.use_remesh_preserve_attributes = False
me_box_mesh_006.use_mirror_vertex_groups = False
me_box_mesh_006.update()
me_box_mesh_007 = bpy.data.meshes.new('box.mesh.007')
me_box_mesh_007.from_pydata([(-0.1392, 0.00704, -0.007684), (0.1392, 0.00704, -0.007684), (0.1392, 0.008267, 0.006344), (-0.1392, 0.008267, 0.006344), (-0.1392, -0.00704, 0.007684), (0.1392, -0.00704, 0.007684), (0.1392, -0.008267, -0.006345), (-0.1392, -0.008267, -0.006345)], [], [(7, 5, 4), (5, 7, 6), (1, 3, 2), (3, 1, 0), (3, 5, 2), (5, 3, 4), (7, 1, 6), (1, 7, 0), (7, 3, 0), (3, 7, 4), (5, 1, 2), (1, 5, 6)])
me_box_mesh_007.polygons.foreach_set('use_smooth', [True] * 12)
_uv = me_box_mesh_007.uv_layers.new(name='UVMap')
_uv.uv.foreach_set('vector', [0.0, 0.0, 1.0, 0.0, 1.0, 1.0, 0.0, 0.0, 1.0, 0.0, 1.0, 1.0, 0.0, 0.0, 1.0, 0.0, 1.0, 1.0, 0.0, 0.0, 1.0, 0.0, 1.0, 1.0, 0.0, 0.0, 1.0, 0.0, 1.0, 1.0, 0.0, 0.0, 1.0, 0.0, 1.0, 1.0, 0.0, 0.0, 1.0, 0.0, 1.0, 1.0, 0.0, 0.0, 1.0, 0.0, 1.0, 1.0, 0.0, 0.0, 1.0, 0.0, 1.0, 1.0, 0.0, 0.0, 1.0, 0.0, 1.0, 1.0, 0.0, 0.0, 1.0, 0.0, 1.0, 1.0, 0.0, 0.0, 1.0, 0.0, 1.0, 1.0])
me_box_mesh_007.materials.append(mat_ac3dmat14)
me_box_mesh_007.use_remesh_fix_poles = True
me_box_mesh_007.use_remesh_preserve_attributes = False
me_box_mesh_007.use_mirror_vertex_groups = False
me_box_mesh_007.update()
me_box_mesh_008 = bpy.data.meshes.new('box.mesh.008')
me_box_mesh_008.from_pydata([(-0.1392, -0.008267, -0.006345), (0.1392, -0.008267, -0.006345), (0.1392, -0.00704, 0.007684), (-0.1392, -0.00704, 0.007684), (-0.1392, 0.008267, 0.006345), (0.1392, 0.008267, 0.006345), (0.1392, 0.00704, -0.007684), (-0.1392, 0.00704, -0.007684)], [], [(6, 2, 1), (2, 6, 5), (4, 0, 3), (0, 4, 7), (6, 0, 7), (0, 6, 1), (2, 4, 3), (4, 2, 5), (4, 6, 7), (6, 4, 5), (2, 0, 1), (0, 2, 3)])
me_box_mesh_008.polygons.foreach_set('use_smooth', [True] * 12)
_uv = me_box_mesh_008.uv_layers.new(name='UVMap')
_uv.uv.foreach_set('vector', [0.0, 0.0, 1.0, 0.0, 1.0, 1.0, 0.0, 0.0, 1.0, 0.0, 1.0, 1.0, 0.0, 0.0, 1.0, 0.0, 1.0, 1.0, 0.0, 0.0, 1.0, 0.0, 1.0, 1.0, 0.0, 0.0, 1.0, 0.0, 1.0, 1.0, 0.0, 0.0, 1.0, 0.0, 1.0, 1.0, 0.0, 0.0, 1.0, 0.0, 1.0, 1.0, 0.0, 0.0, 1.0, 0.0, 1.0, 1.0, 0.0, 0.0, 1.0, 0.0, 1.0, 1.0, 0.0, 0.0, 1.0, 0.0, 1.0, 1.0, 0.0, 0.0, 1.0, 0.0, 1.0, 1.0, 0.0, 0.0, 1.0, 0.0, 1.0, 1.0])
me_box_mesh_008.materials.append(mat_ac3dmat14)
me_box_mesh_008.use_remesh_fix_poles = True
me_box_mesh_008.use_remesh_preserve_attributes = False
me_box_mesh_008.use_mirror_vertex_groups = False
me_box_mesh_008.update()
me_box_mesh_009 = bpy.data.meshes.new('box.mesh.009')
me_box_mesh_009.from_pydata([(-0.1392, 0.00704, -0.007684), (0.1392, 0.00704, -0.007684), (0.1392, 0.008267, 0.006345), (-0.1392, 0.008267, 0.006345), (-0.1392, -0.00704, 0.007684), (0.1392, -0.00704, 0.007684), (0.1392, -0.008267, -0.006345), (-0.1392, -0.008267, -0.006345)], [], [(5, 7, 6), (7, 5, 4), (3, 1, 0), (1, 3, 2), (5, 3, 4), (3, 5, 2), (1, 7, 0), (7, 1, 6), (3, 7, 4), (7, 3, 0), (1, 5, 6), (5, 1, 2)])
me_box_mesh_009.polygons.foreach_set('use_smooth', [True] * 12)
_uv = me_box_mesh_009.uv_layers.new(name='UVMap')
_uv.uv.foreach_set('vector', [0.0, 0.0, 1.0, 0.0, 1.0, 1.0, 0.0, 0.0, 1.0, 0.0, 1.0, 1.0, 0.0, 0.0, 1.0, 0.0, 1.0, 1.0, 0.0, 0.0, 1.0, 0.0, 1.0, 1.0, 0.0, 0.0, 1.0, 0.0, 1.0, 1.0, 0.0, 0.0, 1.0, 0.0, 1.0, 1.0, 0.0, 0.0, 1.0, 0.0, 1.0, 1.0, 0.0, 0.0, 1.0, 0.0, 1.0, 1.0, 0.0, 0.0, 1.0, 0.0, 1.0, 1.0, 0.0, 0.0, 1.0, 0.0, 1.0, 1.0, 0.0, 0.0, 1.0, 0.0, 1.0, 1.0, 0.0, 0.0, 1.0, 0.0, 1.0, 1.0])
me_box_mesh_009.materials.append(mat_ac3dmat14)
me_box_mesh_009.use_remesh_fix_poles = True
me_box_mesh_009.use_remesh_preserve_attributes = False
me_box_mesh_009.use_mirror_vertex_groups = False
me_box_mesh_009.update()
me_box_mesh_010 = bpy.data.meshes.new('box.mesh.010')
me_box_mesh_010.from_pydata([(-0.1392, -0.008267, -0.006345), (0.1392, -0.008267, -0.006345), (0.1392, -0.00704, 0.007684), (-0.1392, -0.00704, 0.007684), (-0.1392, 0.008267, 0.006345), (0.1392, 0.008267, 0.006345), (0.1392, 0.00704, -0.007684), (-0.1392, 0.00704, -0.007684)], [], [(6, 2, 1), (2, 6, 5), (4, 0, 3), (0, 4, 7), (6, 0, 7), (0, 6, 1), (2, 4, 3), (4, 2, 5), (4, 6, 7), (6, 4, 5), (2, 0, 1), (0, 2, 3)])
me_box_mesh_010.polygons.foreach_set('use_smooth', [True] * 12)
_uv = me_box_mesh_010.uv_layers.new(name='UVMap')
_uv.uv.foreach_set('vector', [0.0, 0.0, 1.0, 0.0, 1.0, 1.0, 0.0, 0.0, 1.0, 0.0, 1.0, 1.0, 0.0, 0.0, 1.0, 0.0, 1.0, 1.0, 0.0, 0.0, 1.0, 0.0, 1.0, 1.0, 0.0, 0.0, 1.0, 0.0, 1.0, 1.0, 0.0, 0.0, 1.0, 0.0, 1.0, 1.0, 0.0, 0.0, 1.0, 0.0, 1.0, 1.0, 0.0, 0.0, 1.0, 0.0, 1.0, 1.0, 0.0, 0.0, 1.0, 0.0, 1.0, 1.0, 0.0, 0.0, 1.0, 0.0, 1.0, 1.0, 0.0, 0.0, 1.0, 0.0, 1.0, 1.0, 0.0, 0.0, 1.0, 0.0, 1.0, 1.0])
me_box_mesh_010.materials.append(mat_ac3dmat14)
me_box_mesh_010.use_remesh_fix_poles = True
me_box_mesh_010.use_remesh_preserve_attributes = False
me_box_mesh_010.use_mirror_vertex_groups = False
me_box_mesh_010.update()
me_box_mesh_011 = bpy.data.meshes.new('box.mesh.011')
me_box_mesh_011.from_pydata([(-0.004442, -2.164, 0.1667), (0.004442, -2.164, 0.1667), (0.004442, -2.162, 0.1932), (-0.004442, -2.162, 0.1932), (-0.004442, 2.164, -0.1667), (0.004442, 2.164, -0.1667), (0.004442, 2.162, -0.1932), (-0.004442, 2.162, -0.1932)], [], [(6, 2, 1), (2, 6, 5), (4, 0, 3), (0, 4, 7), (6, 0, 7), (0, 6, 1), (2, 4, 3), (4, 2, 5), (4, 6, 7), (6, 4, 5), (2, 0, 1), (0, 2, 3)])
me_box_mesh_011.polygons.foreach_set('use_smooth', [True] * 12)
_uv = me_box_mesh_011.uv_layers.new(name='UVMap')
_uv.uv.foreach_set('vector', [0.0, 0.0, 1.0, 0.0, 1.0, 1.0, 0.0, 0.0, 1.0, 0.0, 1.0, 1.0, 0.0, 0.0, 1.0, 0.0, 1.0, 1.0, 0.0, 0.0, 1.0, 0.0, 1.0, 1.0, 0.0, 0.0, 1.0, 0.0, 1.0, 1.0, 0.0, 0.0, 1.0, 0.0, 1.0, 1.0, 0.0, 0.0, 1.0, 0.0, 1.0, 1.0, 0.0, 0.0, 1.0, 0.0, 1.0, 1.0, 0.0, 0.0, 1.0, 0.0, 1.0, 1.0, 0.0, 0.0, 1.0, 0.0, 1.0, 1.0, 0.0, 0.0, 1.0, 0.0, 1.0, 1.0, 0.0, 0.0, 1.0, 0.0, 1.0, 1.0])
me_box_mesh_011.materials.append(mat_ac3dmat14)
me_box_mesh_011.use_remesh_fix_poles = True
me_box_mesh_011.use_remesh_preserve_attributes = False
me_box_mesh_011.use_mirror_vertex_groups = False
me_box_mesh_011.update()
me_box_mesh_012 = bpy.data.meshes.new('box.mesh.012')
me_box_mesh_012.from_pydata([(-0.1392, -0.008267, -0.006345), (0.1392, -0.008267, -0.006345), (0.1392, -0.00704, 0.007684), (-0.1392, -0.00704, 0.007684), (-0.1392, 0.008267, 0.006345), (0.1392, 0.008267, 0.006345), (0.1392, 0.00704, -0.007684), (-0.1392, 0.00704, -0.007684)], [], [(6, 2, 1), (2, 6, 5), (4, 0, 3), (0, 4, 7), (6, 0, 7), (0, 6, 1), (2, 4, 3), (4, 2, 5), (4, 6, 7), (6, 4, 5), (2, 0, 1), (0, 2, 3)])
me_box_mesh_012.polygons.foreach_set('use_smooth', [True] * 12)
_uv = me_box_mesh_012.uv_layers.new(name='UVMap')
_uv.uv.foreach_set('vector', [0.0, 0.0, 1.0, 0.0, 1.0, 1.0, 0.0, 0.0, 1.0, 0.0, 1.0, 1.0, 0.0, 0.0, 1.0, 0.0, 1.0, 1.0, 0.0, 0.0, 1.0, 0.0, 1.0, 1.0, 0.0, 0.0, 1.0, 0.0, 1.0, 1.0, 0.0, 0.0, 1.0, 0.0, 1.0, 1.0, 0.0, 0.0, 1.0, 0.0, 1.0, 1.0, 0.0, 0.0, 1.0, 0.0, 1.0, 1.0, 0.0, 0.0, 1.0, 0.0, 1.0, 1.0, 0.0, 0.0, 1.0, 0.0, 1.0, 1.0, 0.0, 0.0, 1.0, 0.0, 1.0, 1.0, 0.0, 0.0, 1.0, 0.0, 1.0, 1.0])
me_box_mesh_012.materials.append(mat_ac3dmat14)
me_box_mesh_012.use_remesh_fix_poles = True
me_box_mesh_012.use_remesh_preserve_attributes = False
me_box_mesh_012.use_mirror_vertex_groups = False
me_box_mesh_012.update()
me_box_mesh_013 = bpy.data.meshes.new('box.mesh.013')
me_box_mesh_013.from_pydata([(-0.1392, 0.00704, -0.007684), (0.1392, 0.00704, -0.007684), (0.1392, 0.008267, 0.006345), (-0.1392, 0.008267, 0.006345), (-0.1392, -0.00704, 0.007684), (0.1392, -0.00704, 0.007684), (0.1392, -0.008267, -0.006345), (-0.1392, -0.008267, -0.006345)], [], [(7, 5, 4), (5, 7, 6), (1, 3, 2), (3, 1, 0), (3, 5, 2), (5, 3, 4), (7, 1, 6), (1, 7, 0), (7, 3, 0), (3, 7, 4), (5, 1, 2), (1, 5, 6)])
me_box_mesh_013.polygons.foreach_set('use_smooth', [True] * 12)
_uv = me_box_mesh_013.uv_layers.new(name='UVMap')
_uv.uv.foreach_set('vector', [0.0, 0.0, 1.0, 0.0, 1.0, 1.0, 0.0, 0.0, 1.0, 0.0, 1.0, 1.0, 0.0, 0.0, 1.0, 0.0, 1.0, 1.0, 0.0, 0.0, 1.0, 0.0, 1.0, 1.0, 0.0, 0.0, 1.0, 0.0, 1.0, 1.0, 0.0, 0.0, 1.0, 0.0, 1.0, 1.0, 0.0, 0.0, 1.0, 0.0, 1.0, 1.0, 0.0, 0.0, 1.0, 0.0, 1.0, 1.0, 0.0, 0.0, 1.0, 0.0, 1.0, 1.0, 0.0, 0.0, 1.0, 0.0, 1.0, 1.0, 0.0, 0.0, 1.0, 0.0, 1.0, 1.0, 0.0, 0.0, 1.0, 0.0, 1.0, 1.0])
me_box_mesh_013.materials.append(mat_ac3dmat14)
me_box_mesh_013.use_remesh_fix_poles = True
me_box_mesh_013.use_remesh_preserve_attributes = False
me_box_mesh_013.use_mirror_vertex_groups = False
me_box_mesh_013.update()
me_box_mesh_014 = bpy.data.meshes.new('box.mesh.014')
me_box_mesh_014.from_pydata([(-0.004442, 2.162, -0.1932), (0.004442, 2.162, -0.1932), (0.004442, 2.164, -0.1667), (-0.004442, 2.164, -0.1667), (-0.004442, -2.162, 0.1932), (0.004442, -2.162, 0.1932), (0.004442, -2.164, 0.1667), (-0.004442, -2.164, 0.1667)], [], [(5, 7, 6), (7, 5, 4), (3, 1, 0), (1, 3, 2), (5, 3, 4), (3, 5, 2), (1, 7, 0), (7, 1, 6), (3, 7, 4), (7, 3, 0), (1, 5, 6), (5, 1, 2)])
me_box_mesh_014.polygons.foreach_set('use_smooth', [True] * 12)
_uv = me_box_mesh_014.uv_layers.new(name='UVMap')
_uv.uv.foreach_set('vector', [0.0, 0.0, 1.0, 0.0, 1.0, 1.0, 0.0, 0.0, 1.0, 0.0, 1.0, 1.0, 0.0, 0.0, 1.0, 0.0, 1.0, 1.0, 0.0, 0.0, 1.0, 0.0, 1.0, 1.0, 0.0, 0.0, 1.0, 0.0, 1.0, 1.0, 0.0, 0.0, 1.0, 0.0, 1.0, 1.0, 0.0, 0.0, 1.0, 0.0, 1.0, 1.0, 0.0, 0.0, 1.0, 0.0, 1.0, 1.0, 0.0, 0.0, 1.0, 0.0, 1.0, 1.0, 0.0, 0.0, 1.0, 0.0, 1.0, 1.0, 0.0, 0.0, 1.0, 0.0, 1.0, 1.0, 0.0, 0.0, 1.0, 0.0, 1.0, 1.0])
me_box_mesh_014.materials.append(mat_ac3dmat14)
me_box_mesh_014.use_remesh_fix_poles = True
me_box_mesh_014.use_remesh_preserve_attributes = False
me_box_mesh_014.use_mirror_vertex_groups = False
me_box_mesh_014.update()
me_cylinder_mesh_002 = bpy.data.meshes.new('cylinder.mesh.002')
me_cylinder_mesh_002.from_pydata([(0.01392, 5.694, 0.3049), (0.07453, 5.694, 0.227), (0.1324, 5.694, -0.01229), (0.289, 5.694, -0.01229), (0.3469, 5.694, 0.227), (0.4075, 5.694, 0.3049), (0.4291, 5.694, 0.4021), (0.4075, 5.694, 0.4993), (0.3469, 5.694, 0.5773), (0.2593, 5.694, 0.6205), (0.1621, 5.694, 0.6205), (0.07453, 5.694, 0.5773), (0.01392, 5.694, 0.4993), (-0.007708, 5.694, 0.4021), (0.01392, 5.648, 0.3149), (0.07453, 5.648, 0.237), (0.1324, 5.648, -0.002293), (0.289, 5.648, -0.002293), (0.3469, 5.648, 0.237), (0.4075, 5.648, 0.3149), (0.4291, 5.648, 0.4121), (0.4075, 5.648, 0.5093), (0.3469, 5.648, 0.5873), (0.2593, 5.648, 0.6305), (0.1621, 5.648, 0.6305), (0.07453, 5.648, 0.5873), (0.01392, 5.648, 0.5093), (-0.007708, 5.648, 0.4121)], [], [(0, 15, 14), (15, 0, 1), (1, 16, 15), (16, 1, 2), (3, 18, 17), (18, 3, 4), (4, 19, 18), (19, 4, 5), (5, 20, 19), (20, 5, 6), (6, 21, 20), (21, 6, 7), (7, 22, 21), (22, 7, 8), (22, 9, 23), (9, 22, 8), (23, 10, 24), (10, 23, 9), (24, 11, 25), (11, 24, 10), (11, 26, 25), (26, 11, 12), (12, 27, 26), (27, 12, 13), (13, 14, 27), (14, 13, 0)])
me_cylinder_mesh_002.polygons.foreach_set('use_smooth', [True] * 26)
_uv = me_cylinder_mesh_002.uv_layers.new(name='UVMap')
_uv.uv.foreach_set('vector', [0.0, 0.0, 1.0, 0.0, 1.0, 1.0, 0.0, 0.0, 1.0, 0.0, 1.0, 1.0, 0.0, 0.0, 1.0, 0.0, 1.0, 1.0, 0.0, 0.0, 1.0, 0.0, 1.0, 1.0, 0.0, 0.0, 1.0, 0.0, 1.0, 1.0, 0.0, 0.0, 1.0, 0.0, 1.0, 1.0, 0.0, 0.0, 1.0, 0.0, 1.0, 1.0, 0.0, 0.0, 1.0, 0.0, 1.0, 1.0, 0.0, 0.0, 1.0, 0.0, 1.0, 1.0, 0.0, 0.0, 1.0, 0.0, 1.0, 1.0, 0.0, 0.0, 1.0, 0.0, 1.0, 1.0, 0.0, 0.0, 1.0, 0.0, 1.0, 1.0, 0.0, 0.0, 1.0, 0.0, 1.0, 1.0, 0.0, 0.0, 1.0, 0.0, 1.0, 1.0, 0.0, 0.0, 1.0, 0.0, 1.0, 1.0, 0.0, 0.0, 1.0, 0.0, 1.0, 1.0, 0.0, 0.0, 1.0, 0.0, 1.0, 1.0, 0.0, 0.0, 1.0, 0.0, 1.0, 1.0, 0.0, 0.0, 1.0, 0.0, 1.0, 1.0, 0.0, 0.0, 1.0, 0.0, 1.0, 1.0, 0.0, 0.0, 1.0, 0.0, 1.0, 1.0, 0.0, 0.0, 1.0, 0.0, 1.0, 1.0, 0.0, 0.0, 1.0, 0.0, 1.0, 1.0, 0.0, 0.0, 1.0, 0.0, 1.0, 1.0, 0.0, 0.0, 1.0, 0.0, 1.0, 1.0, 0.0, 0.0, 1.0, 0.0, 1.0, 1.0])
me_cylinder_mesh_002.materials.append(mat_ac3dmat1)
me_cylinder_mesh_002.use_remesh_fix_poles = True
me_cylinder_mesh_002.use_remesh_preserve_attributes = False
me_cylinder_mesh_002.use_mirror_vertex_groups = False
me_cylinder_mesh_002.update()
me_box_mesh_015 = bpy.data.meshes.new('box.mesh.015')
me_box_mesh_015.from_pydata([(1.66, -1.081, 1.205), (1.66, -1.081, 1.233), (1.472, -1.582, 1.233), (1.665, -1.582, 1.233), (1.665, -1.582, 1.205), (1.472, -1.582, 1.205)], [], [(3, 5, 4), (5, 3, 2), (1, 5, 2), (5, 1, 0), (1, 2, 3), (4, 5, 0)])
me_box_mesh_015.polygons.foreach_set('use_smooth', [True] * 6)
_uv = me_box_mesh_015.uv_layers.new(name='UVMap')
_uv.uv.foreach_set('vector', [0.0, 0.0, 1.0, 0.0, 1.0, 1.0, 0.0, 0.0, 1.0, 0.0, 1.0, 1.0, 0.0, 0.0, 1.0, 0.0, 1.0, 1.0, 0.0, 0.0, 1.0, 0.0, 1.0, 1.0, 0.0, 0.0, 1.0, 0.0, 1.0, 1.0, 0.0, 0.0, 1.0, 0.0, 1.0, 1.0])
me_box_mesh_015.materials.append(mat_ac3dmat13)
me_box_mesh_015.use_remesh_fix_poles = True
me_box_mesh_015.use_remesh_preserve_attributes = False
me_box_mesh_015.use_mirror_vertex_groups = False
me_box_mesh_015.update()
me_box_mesh_016 = bpy.data.meshes.new('box.mesh.016')
me_box_mesh_016.from_pydata([(0.1219, 0.5147, 0.07678), (-0.1219, 0.5147, 0.07678), (-0.1219, 0.5147, -0.07678), (0.1219, 0.5147, -0.07678), (0.1219, -0.5147, -0.07678), (-0.1219, -0.5147, -0.07678), (-0.1219, -0.5147, 0.07678), (0.1219, -0.5147, 0.07678)], [], [(7, 5, 4), (5, 7, 6), (2, 0, 3), (0, 2, 1), (7, 1, 6), (1, 7, 0), (3, 7, 4), (7, 3, 0), (1, 5, 6), (5, 1, 2)])
me_box_mesh_016.polygons.foreach_set('use_smooth', [True] * 10)
_uv = me_box_mesh_016.uv_layers.new(name='UVMap')
_uv.uv.foreach_set('vector', [0.0, 0.0, 1.0, 0.0, 1.0, 1.0, 0.0, 0.0, 1.0, 0.0, 1.0, 1.0, 0.0, 0.0, 1.0, 0.0, 1.0, 1.0, 0.0, 0.0, 1.0, 0.0, 1.0, 1.0, 0.0, 0.0, 1.0, 0.0, 1.0, 1.0, 0.0, 0.0, 1.0, 0.0, 1.0, 1.0, 0.0, 0.0, 1.0, 0.0, 1.0, 1.0, 0.0, 0.0, 1.0, 0.0, 1.0, 1.0, 0.0, 0.0, 1.0, 0.0, 1.0, 1.0, 0.0, 0.0, 1.0, 0.0, 1.0, 1.0])
me_box_mesh_016.materials.append(mat_ac3dmat13)
me_box_mesh_016.use_remesh_fix_poles = True
me_box_mesh_016.use_remesh_preserve_attributes = False
me_box_mesh_016.use_mirror_vertex_groups = False
me_box_mesh_016.update()
me_box_mesh_017 = bpy.data.meshes.new('box.mesh.017')
me_box_mesh_017.from_pydata([(4.449, -4.379, -0.2095), (4.848, -4.379, -0.2095), (4.848, -3.641, -0.2095), (4.449, -3.641, -0.2095)], [], [(2, 0, 3), (0, 2, 1)])
me_box_mesh_017.polygons.foreach_set('use_smooth', [True] * 2)
_uv = me_box_mesh_017.uv_layers.new(name='UVMap')
_uv.uv.foreach_set('vector', [0.0, 0.0, 1.0, 0.0, 1.0, 1.0, 0.0, 0.0, 1.0, 0.0, 1.0, 1.0])
me_box_mesh_017.materials.append(mat_ac3dmat13)
me_box_mesh_017.use_remesh_fix_poles = True
me_box_mesh_017.use_remesh_preserve_attributes = False
me_box_mesh_017.use_mirror_vertex_groups = False
me_box_mesh_017.update()
me_box_mesh_018 = bpy.data.meshes.new('box.mesh.018')
me_box_mesh_018.from_pydata([(4.449, -4.379, -0.2095), (4.449, -4.379, 0.03997), (4.449, -3.641, 0.03997), (4.449, -3.641, -0.2095)], [], [(2, 0, 1), (0, 2, 3)])
me_box_mesh_018.polygons.foreach_set('use_smooth', [True] * 2)
_uv = me_box_mesh_018.uv_layers.new(name='UVMap')
_uv.uv.foreach_set('vector', [0.0, 0.0, 1.0, 0.0, 1.0, 1.0, 0.0, 0.0, 1.0, 0.0, 1.0, 1.0])
me_box_mesh_018.materials.append(mat_ac3dmat13)
me_box_mesh_018.use_remesh_fix_poles = True
me_box_mesh_018.use_remesh_preserve_attributes = False
me_box_mesh_018.use_mirror_vertex_groups = False
me_box_mesh_018.update()
me_box_mesh_019 = bpy.data.meshes.new('box.mesh.019')
me_box_mesh_019.from_pydata([(4.848, -4.379, -0.2095), (4.848, -4.379, 0.03997), (4.848, -3.641, 0.03997), (4.848, -3.641, -0.2095)], [], [(3, 1, 0), (1, 3, 2)])
me_box_mesh_019.polygons.foreach_set('use_smooth', [True] * 2)
_uv = me_box_mesh_019.uv_layers.new(name='UVMap')
_uv.uv.foreach_set('vector', [0.0, 0.0, 1.0, 0.0, 1.0, 1.0, 0.0, 0.0, 1.0, 0.0, 1.0, 1.0])
me_box_mesh_019.materials.append(mat_ac3dmat13)
me_box_mesh_019.use_remesh_fix_poles = True
me_box_mesh_019.use_remesh_preserve_attributes = False
me_box_mesh_019.use_mirror_vertex_groups = False
me_box_mesh_019.update()
me_box_mesh_020 = bpy.data.meshes.new('box.mesh.020')
me_box_mesh_020.from_pydata([(4.848, -4.379, 0.03997), (4.449, -4.379, 0.03997), (4.449, -3.641, 0.03997), (4.848, -3.641, 0.03997)], [], [(0, 2, 1), (2, 0, 3)])
me_box_mesh_020.polygons.foreach_set('use_smooth', [True] * 2)
_uv = me_box_mesh_020.uv_layers.new(name='UVMap')
_uv.uv.foreach_set('vector', [0.0, 0.0, 1.0, 0.0, 1.0, 1.0, 0.0, 0.0, 1.0, 0.0, 1.0, 1.0])
me_box_mesh_020.materials.append(mat_ac3dmat13)
me_box_mesh_020.use_remesh_fix_poles = True
me_box_mesh_020.use_remesh_preserve_attributes = False
me_box_mesh_020.use_mirror_vertex_groups = False
me_box_mesh_020.update()
me_box_mesh_021 = bpy.data.meshes.new('box.mesh.021')
me_box_mesh_021.from_pydata([(4.449, -3.641, 0.03997), (4.848, -3.641, 0.03997), (4.848, -3.641, -0.2095), (4.449, -3.641, -0.2095)], [], [(0, 2, 3), (2, 0, 1)])
me_box_mesh_021.polygons.foreach_set('use_smooth', [True] * 2)
_uv = me_box_mesh_021.uv_layers.new(name='UVMap')
_uv.uv.foreach_set('vector', [0.0, 0.0, 1.0, 0.0, 1.0, 1.0, 0.0, 0.0, 1.0, 0.0, 1.0, 1.0])
me_box_mesh_021.materials.append(mat_ac3dmat13)
me_box_mesh_021.use_remesh_fix_poles = True
me_box_mesh_021.use_remesh_preserve_attributes = False
me_box_mesh_021.use_mirror_vertex_groups = False
me_box_mesh_021.update()
me_cylinder_mesh_003 = bpy.data.meshes.new('cylinder.mesh.003')
me_cylinder_mesh_003.from_pydata([(0.1579, -0.7793, 0.2073), (0.2555, -0.7793, 0.07917), (0.2555, -0.7793, -0.07917), (0.1579, -0.7793, -0.2073), (1.49e-08, -0.7793, -0.2562), (-0.1579, -0.7793, -0.2073), (-0.2555, -0.7793, -0.07917), (-0.2555, -0.7793, 0.07917), (-0.1579, -0.7793, 0.2073), (2.221e-07, -0.7793, 0.2562), (0.1579, 0.7793, 0.2073), (0.2555, 0.7793, 0.07917), (0.2555, 0.7793, -0.07917), (0.1579, 0.7793, -0.2073), (-2.98e-08, 0.7793, -0.2562), (-0.1579, 0.7793, -0.2073), (-0.2555, 0.7793, -0.07917), (-0.2555, 0.7793, 0.07917), (-0.1579, 0.7793, 0.2073), (1.779e-07, 0.7793, 0.2562)], [], [(0, 11, 10), (11, 0, 1), (1, 12, 11), (12, 1, 2), (2, 13, 12), (13, 2, 3), (4, 13, 3), (13, 4, 14), (5, 14, 4), (14, 5, 15), (5, 16, 15), (16, 5, 6), (6, 17, 16), (17, 6, 7), (7, 18, 17), (18, 7, 8), (19, 8, 9), (8, 19, 18), (10, 9, 0), (9, 10, 19)])
me_cylinder_mesh_003.polygons.foreach_set('use_smooth', [True] * 20)
_uv = me_cylinder_mesh_003.uv_layers.new(name='UVMap')
_uv.uv.foreach_set('vector', [0.0, 0.0, 1.0, 0.0, 1.0, 1.0, 0.0, 0.0, 1.0, 0.0, 1.0, 1.0, 0.0, 0.0, 1.0, 0.0, 1.0, 1.0, 0.0, 0.0, 1.0, 0.0, 1.0, 1.0, 0.0, 0.0, 1.0, 0.0, 1.0, 1.0, 0.0, 0.0, 1.0, 0.0, 1.0, 1.0, 0.0, 0.0, 1.0, 0.0, 1.0, 1.0, 0.0, 0.0, 1.0, 0.0, 1.0, 1.0, 0.0, 0.0, 1.0, 0.0, 1.0, 1.0, 0.0, 0.0, 1.0, 0.0, 1.0, 1.0, 0.0, 0.0, 1.0, 0.0, 1.0, 1.0, 0.0, 0.0, 1.0, 0.0, 1.0, 1.0, 0.0, 0.0, 1.0, 0.0, 1.0, 1.0, 0.0, 0.0, 1.0, 0.0, 1.0, 1.0, 0.0, 0.0, 1.0, 0.0, 1.0, 1.0, 0.0, 0.0, 1.0, 0.0, 1.0, 1.0, 0.0, 0.0, 1.0, 0.0, 1.0, 1.0, 0.0, 0.0, 1.0, 0.0, 1.0, 1.0, 0.0, 0.0, 1.0, 0.0, 1.0, 1.0, 0.0, 0.0, 1.0, 0.0, 1.0, 1.0])
me_cylinder_mesh_003.materials.append(mat_ac3dmat13)
me_cylinder_mesh_003.use_remesh_fix_poles = True
me_cylinder_mesh_003.use_remesh_preserve_attributes = False
me_cylinder_mesh_003.use_mirror_vertex_groups = False
me_cylinder_mesh_003.update()
me_cylinder_mesh_004 = bpy.data.meshes.new('cylinder.mesh.004')
me_cylinder_mesh_004.from_pydata([(1.49e-08, 0.7793, 0.0), (1.779e-07, 0.7793, 0.2562), (-0.1579, 0.7793, 0.2073), (-0.2555, 0.7793, 0.07917), (-0.2555, 0.7793, -0.07917), (-0.1579, 0.7793, -0.2073), (-2.98e-08, 0.7793, -0.2562), (0.1579, 0.7793, -0.2073), (0.2555, 0.7793, -0.07917), (0.2555, 0.7793, 0.07917), (0.1579, 0.7793, 0.2073)], [], [(0, 1, 10), (0, 2, 1), (0, 3, 2), (0, 4, 3), (0, 5, 4), (0, 6, 5), (0, 7, 6), (0, 8, 7), (0, 9, 8), (0, 10, 9)])
me_cylinder_mesh_004.polygons.foreach_set('use_smooth', [True] * 10)
_uv = me_cylinder_mesh_004.uv_layers.new(name='UVMap')
_uv.uv.foreach_set('vector', [0.0, 0.0, 1.0, 0.0, 1.0, 1.0, 0.0, 0.0, 1.0, 0.0, 1.0, 1.0, 0.0, 0.0, 1.0, 0.0, 1.0, 1.0, 0.0, 0.0, 1.0, 0.0, 1.0, 1.0, 0.0, 0.0, 1.0, 0.0, 1.0, 1.0, 0.0, 0.0, 1.0, 0.0, 1.0, 1.0, 0.0, 0.0, 1.0, 0.0, 1.0, 1.0, 0.0, 0.0, 1.0, 0.0, 1.0, 1.0, 0.0, 0.0, 1.0, 0.0, 1.0, 1.0, 0.0, 0.0, 1.0, 0.0, 1.0, 1.0])
me_cylinder_mesh_004.materials.append(mat_ac3dmat13)
me_cylinder_mesh_004.use_remesh_fix_poles = True
me_cylinder_mesh_004.use_remesh_preserve_attributes = False
me_cylinder_mesh_004.use_mirror_vertex_groups = False
me_cylinder_mesh_004.update()

# ---- objects
ob_box = bpy.data.objects.new('box', me_box_mesh)
ob_box_001 = bpy.data.objects.new('box.001', me_box_mesh_001)
ob_box_002 = bpy.data.objects.new('box.002', me_box_mesh_002)
ob_mesh = bpy.data.objects.new('mesh', me_mesh_mesh)
ob_mesh_001 = bpy.data.objects.new('mesh.001', me_mesh_mesh_001)
ob_mesh_002 = bpy.data.objects.new('mesh.002', me_mesh_mesh_002)
ob_cylinder = bpy.data.objects.new('cylinder', me_cylinder_mesh)
ob_mesh_003 = bpy.data.objects.new('mesh.003', me_mesh_mesh_003)
ob_mesh_004 = bpy.data.objects.new('mesh.004', me_mesh_mesh_004)
ob_mesh_005 = bpy.data.objects.new('mesh.005', me_mesh_mesh_005)
ob_mesh_006 = bpy.data.objects.new('mesh.006', me_mesh_mesh_006)
ob_mesh_007 = bpy.data.objects.new('mesh.007', me_mesh_mesh_007)
ob_cylinder_001 = bpy.data.objects.new('cylinder.001', me_cylinder_mesh_001)
ob_box_003 = bpy.data.objects.new('box.003', me_box_mesh_003)
ob_box_004 = bpy.data.objects.new('box.004', me_box_mesh_004)
ob_box_005 = bpy.data.objects.new('box.005', me_box_mesh_005)
ob_box_006 = bpy.data.objects.new('box.006', me_box_mesh_006)
ob_box_007 = bpy.data.objects.new('box.007', me_box_mesh_007)
ob_box_008 = bpy.data.objects.new('box.008', me_box_mesh_008)
ob_box_009 = bpy.data.objects.new('box.009', me_box_mesh_009)
ob_box_010 = bpy.data.objects.new('box.010', me_box_mesh_010)
ob_box_011 = bpy.data.objects.new('box.011', me_box_mesh_011)
ob_box_012 = bpy.data.objects.new('box.012', me_box_mesh_012)
ob_box_013 = bpy.data.objects.new('box.013', me_box_mesh_013)
ob_box_014 = bpy.data.objects.new('box.014', me_box_mesh_014)
ob_cylinder_002 = bpy.data.objects.new('cylinder.002', me_cylinder_mesh_002)
ob_box_015 = bpy.data.objects.new('box.015', me_box_mesh_015)
ob_box_016 = bpy.data.objects.new('box.016', me_box_mesh_016)
ob_box_017 = bpy.data.objects.new('box.017', me_box_mesh_017)
ob_box_018 = bpy.data.objects.new('box.018', me_box_mesh_018)
ob_box_019 = bpy.data.objects.new('box.019', me_box_mesh_019)
ob_box_020 = bpy.data.objects.new('box.020', me_box_mesh_020)
ob_box_021 = bpy.data.objects.new('box.021', me_box_mesh_021)
ob_cylinder_003 = bpy.data.objects.new('cylinder.003', me_cylinder_mesh_003)
ob_cylinder_004 = bpy.data.objects.new('cylinder.004', me_cylinder_mesh_004)

# ---- transforms, parenting, visibility, modifiers, constraints
ob_box.location = (-1.224, -1.821, 1.905)
ob_box.rotation_euler = (1.571, -0.0, 0.0)
ob_box.show_transparent = True
ob_box.lineart.crease_threshold = 0.0
_m = ob_box.modifiers.new('Auto Smooth', 'NODES')
_m.node_group = ng_auto_smooth
_gi = [s.identifier for s in ng_auto_smooth.interface.items_tree if s.item_type == 'SOCKET' and s.in_out == 'INPUT']
_m[_gi[1]] = 0.7854  # Angle
ob_box_001.location = (1.214, 1.638, 1.905)
ob_box_001.rotation_euler = (1.571, -0.0, 0.0)
ob_box_001.show_transparent = True
ob_box_001.lineart.crease_threshold = 0.0
_m = ob_box_001.modifiers.new('Auto Smooth', 'NODES')
_m.node_group = ng_auto_smooth
_gi = [s.identifier for s in ng_auto_smooth.interface.items_tree if s.item_type == 'SOCKET' and s.in_out == 'INPUT']
_m[_gi[1]] = 0.7854  # Angle
ob_box_002.location = (1.725, -1.31, 1.905)
ob_box_002.rotation_euler = (1.571, -0.0, 0.0)
ob_box_002.show_transparent = True
ob_box_002.lineart.crease_threshold = 0.0
_m = ob_box_002.modifiers.new('Auto Smooth', 'NODES')
_m.node_group = ng_auto_smooth
_gi = [s.identifier for s in ng_auto_smooth.interface.items_tree if s.item_type == 'SOCKET' and s.in_out == 'INPUT']
_m[_gi[1]] = 0.7854  # Angle
ob_mesh.location = (0.2461, -0.2016, 3.673)
ob_mesh.rotation_euler = (1.571, -0.0, 0.0)
ob_mesh.show_transparent = True
ob_mesh.lineart.crease_threshold = 0.0
_m = ob_mesh.modifiers.new('Auto Smooth', 'NODES')
_m.node_group = ng_auto_smooth
_gi = [s.identifier for s in ng_auto_smooth.interface.items_tree if s.item_type == 'SOCKET' and s.in_out == 'INPUT']
_m[_gi[1]] = 3.142  # Angle
ob_mesh_001.location = (0.2461, -0.2016, 3.673)
ob_mesh_001.rotation_euler = (1.571, -0.0, 0.0)
ob_mesh_001.show_transparent = True
ob_mesh_001.lineart.crease_threshold = 0.0
_m = ob_mesh_001.modifiers.new('Auto Smooth', 'NODES')
_m.node_group = ng_auto_smooth
_gi = [s.identifier for s in ng_auto_smooth.interface.items_tree if s.item_type == 'SOCKET' and s.in_out == 'INPUT']
_m[_gi[1]] = 3.142  # Angle
ob_mesh_002.location = (-0.1389, -0.5485, 4.864)
ob_mesh_002.rotation_euler = (1.571, -0.0, 0.0)
ob_mesh_002.show_transparent = True
ob_mesh_002.lineart.crease_threshold = 0.0
_m = ob_mesh_002.modifiers.new('Auto Smooth', 'NODES')
_m.node_group = ng_auto_smooth
_gi = [s.identifier for s in ng_auto_smooth.interface.items_tree if s.item_type == 'SOCKET' and s.in_out == 'INPUT']
_m[_gi[1]] = 3.142  # Angle
ob_cylinder.location = (-0.2108, -0.1016, -1.43)
ob_cylinder.rotation_euler = (1.571, -0.0, 0.0)
ob_cylinder.show_transparent = True
ob_cylinder.lineart.crease_threshold = 0.0
_m = ob_cylinder.modifiers.new('Auto Smooth', 'NODES')
_m.node_group = ng_auto_smooth
_gi = [s.identifier for s in ng_auto_smooth.interface.items_tree if s.item_type == 'SOCKET' and s.in_out == 'INPUT']
_m[_gi[1]] = 0.7854  # Angle
ob_mesh_003.location = (0.2461, -0.2131, 2.984)
ob_mesh_003.rotation_euler = (1.571, -0.0, 0.0)
ob_mesh_003.show_transparent = True
ob_mesh_003.lineart.crease_threshold = 0.0
_m = ob_mesh_003.modifiers.new('Auto Smooth', 'NODES')
_m.node_group = ng_auto_smooth
_gi = [s.identifier for s in ng_auto_smooth.interface.items_tree if s.item_type == 'SOCKET' and s.in_out == 'INPUT']
_m[_gi[1]] = 3.142  # Angle
ob_mesh_004.location = (0.2461, -0.2131, 2.984)
ob_mesh_004.rotation_euler = (1.571, -0.0, 0.0)
ob_mesh_004.show_transparent = True
ob_mesh_004.lineart.crease_threshold = 0.0
_m = ob_mesh_004.modifiers.new('Auto Smooth', 'NODES')
_m.node_group = ng_auto_smooth
_gi = [s.identifier for s in ng_auto_smooth.interface.items_tree if s.item_type == 'SOCKET' and s.in_out == 'INPUT']
_m[_gi[1]] = 3.142  # Angle
ob_mesh_005.location = (0.2461, -0.2101, 3.322)
ob_mesh_005.rotation_euler = (1.571, -0.0, 0.0)
ob_mesh_005.show_transparent = True
ob_mesh_005.lineart.crease_threshold = 0.0
_m = ob_mesh_005.modifiers.new('Auto Smooth', 'NODES')
_m.node_group = ng_auto_smooth
_gi = [s.identifier for s in ng_auto_smooth.interface.items_tree if s.item_type == 'SOCKET' and s.in_out == 'INPUT']
_m[_gi[1]] = 3.142  # Angle
ob_mesh_006.location = (0.2461, -0.2101, 3.322)
ob_mesh_006.rotation_euler = (1.571, -0.0, 0.0)
ob_mesh_006.show_transparent = True
ob_mesh_006.lineart.crease_threshold = 0.0
_m = ob_mesh_006.modifiers.new('Auto Smooth', 'NODES')
_m.node_group = ng_auto_smooth
_gi = [s.identifier for s in ng_auto_smooth.interface.items_tree if s.item_type == 'SOCKET' and s.in_out == 'INPUT']
_m[_gi[1]] = 3.142  # Angle
ob_mesh_007.location = (-0.1389, -0.5485, 4.864)
ob_mesh_007.rotation_euler = (1.571, -0.0, 0.0)
ob_mesh_007.show_transparent = True
ob_mesh_007.lineart.crease_threshold = 0.0
_m = ob_mesh_007.modifiers.new('Auto Smooth', 'NODES')
_m.node_group = ng_auto_smooth
_gi = [s.identifier for s in ng_auto_smooth.interface.items_tree if s.item_type == 'SOCKET' and s.in_out == 'INPUT']
_m[_gi[1]] = 3.142  # Angle
ob_cylinder_001.location = (-2.444e-08, 0.2062, 0.005858)
ob_cylinder_001.rotation_euler = (1.571, -0.0, 0.0)
ob_cylinder_001.show_transparent = True
ob_cylinder_001.lineart.crease_threshold = 0.0
_m = ob_cylinder_001.modifiers.new('Auto Smooth', 'NODES')
_m.node_group = ng_auto_smooth
_gi = [s.identifier for s in ng_auto_smooth.interface.items_tree if s.item_type == 'SOCKET' and s.in_out == 'INPUT']
_m[_gi[1]] = 0.7854  # Angle
ob_box_003.location = (-0.0004763, -0.3907, 3.789)
ob_box_003.rotation_euler = (1.571, -0.0, 0.0)
ob_box_003.show_transparent = True
ob_box_003.lineart.crease_threshold = 0.0
_m = ob_box_003.modifiers.new('Auto Smooth', 'NODES')
_m.node_group = ng_auto_smooth
_gi = [s.identifier for s in ng_auto_smooth.interface.items_tree if s.item_type == 'SOCKET' and s.in_out == 'INPUT']
_m[_gi[1]] = 0.7854  # Angle
ob_box_004.location = (-0.0006622, -0.6252, 0.9928)
ob_box_004.rotation_euler = (1.571, -0.0, 0.0)
ob_box_004.show_transparent = True
ob_box_004.lineart.crease_threshold = 0.0
_m = ob_box_004.modifiers.new('Auto Smooth', 'NODES')
_m.node_group = ng_auto_smooth
_gi = [s.identifier for s in ng_auto_smooth.interface.items_tree if s.item_type == 'SOCKET' and s.in_out == 'INPUT']
_m[_gi[1]] = 0.7854  # Angle
ob_box_005.location = (0.0007295, -0.6701, 0.596)
ob_box_005.rotation_euler = (1.571, -0.0, 0.0)
ob_box_005.show_transparent = True
ob_box_005.lineart.crease_threshold = 0.0
_m = ob_box_005.modifiers.new('Auto Smooth', 'NODES')
_m.node_group = ng_auto_smooth
_gi = [s.identifier for s in ng_auto_smooth.interface.items_tree if s.item_type == 'SOCKET' and s.in_out == 'INPUT']
_m[_gi[1]] = 0.7854  # Angle
ob_box_006.location = (0.0007443, -0.5654, 1.792)
ob_box_006.rotation_euler = (1.571, -0.0, 0.0)
ob_box_006.show_transparent = True
ob_box_006.lineart.crease_threshold = 0.0
_m = ob_box_006.modifiers.new('Auto Smooth', 'NODES')
_m.node_group = ng_auto_smooth
_gi = [s.identifier for s in ng_auto_smooth.interface.items_tree if s.item_type == 'SOCKET' and s.in_out == 'INPUT']
_m[_gi[1]] = 0.7854  # Angle
ob_box_007.location = (-0.001453, -0.6005, 1.392)
ob_box_007.rotation_euler = (1.571, -0.0, 0.0)
ob_box_007.show_transparent = True
ob_box_007.lineart.crease_threshold = 0.0
_m = ob_box_007.modifiers.new('Auto Smooth', 'NODES')
_m.node_group = ng_auto_smooth
_gi = [s.identifier for s in ng_auto_smooth.interface.items_tree if s.item_type == 'SOCKET' and s.in_out == 'INPUT']
_m[_gi[1]] = 0.7854  # Angle
ob_box_008.location = (-0.000955, -0.4261, 3.385)
ob_box_008.rotation_euler = (1.571, -0.0, 0.0)
ob_box_008.show_transparent = True
ob_box_008.lineart.crease_threshold = 0.0
_m = ob_box_008.modifiers.new('Auto Smooth', 'NODES')
_m.node_group = ng_auto_smooth
_gi = [s.identifier for s in ng_auto_smooth.interface.items_tree if s.item_type == 'SOCKET' and s.in_out == 'INPUT']
_m[_gi[1]] = 0.7854  # Angle
ob_box_009.location = (0.0004368, -0.4608, 2.988)
ob_box_009.rotation_euler = (1.571, -0.0, 0.0)
ob_box_009.show_transparent = True
ob_box_009.lineart.crease_threshold = 0.0
_m = ob_box_009.modifiers.new('Auto Smooth', 'NODES')
_m.node_group = ng_auto_smooth
_gi = [s.identifier for s in ng_auto_smooth.interface.items_tree if s.item_type == 'SOCKET' and s.in_out == 'INPUT']
_m[_gi[1]] = 0.7854  # Angle
ob_box_010.location = (-0.00176, -0.4959, 2.587)
ob_box_010.rotation_euler = (1.571, -0.0, 0.0)
ob_box_010.show_transparent = True
ob_box_010.lineart.crease_threshold = 0.0
_m = ob_box_010.modifiers.new('Auto Smooth', 'NODES')
_m.node_group = ng_auto_smooth
_gi = [s.identifier for s in ng_auto_smooth.interface.items_tree if s.item_type == 'SOCKET' and s.in_out == 'INPUT']
_m[_gi[1]] = 0.7854  # Angle
ob_box_011.location = (-0.1439, -0.5133, 2.071)
ob_box_011.rotation_euler = (1.571, -0.0, 0.0)
ob_box_011.show_transparent = True
ob_box_011.lineart.crease_threshold = 0.0
_m = ob_box_011.modifiers.new('Auto Smooth', 'NODES')
_m.node_group = ng_auto_smooth
_gi = [s.identifier for s in ng_auto_smooth.interface.items_tree if s.item_type == 'SOCKET' and s.in_out == 'INPUT']
_m[_gi[1]] = 0.7854  # Angle
ob_box_012.location = (-0.001468, -0.7052, 0.1954)
ob_box_012.rotation_euler = (1.571, -0.0, 0.0)
ob_box_012.show_transparent = True
ob_box_012.lineart.crease_threshold = 0.0
_m = ob_box_012.modifiers.new('Auto Smooth', 'NODES')
_m.node_group = ng_auto_smooth
_gi = [s.identifier for s in ng_auto_smooth.interface.items_tree if s.item_type == 'SOCKET' and s.in_out == 'INPUT']
_m[_gi[1]] = 0.7854  # Angle
ob_box_013.location = (-0.0006473, -0.5307, 2.189)
ob_box_013.rotation_euler = (1.571, -0.0, 0.0)
ob_box_013.show_transparent = True
ob_box_013.lineart.crease_threshold = 0.0
_m = ob_box_013.modifiers.new('Auto Smooth', 'NODES')
_m.node_group = ng_auto_smooth
_gi = [s.identifier for s in ng_auto_smooth.interface.items_tree if s.item_type == 'SOCKET' and s.in_out == 'INPUT']
_m[_gi[1]] = 0.7854  # Angle
ob_box_014.location = (0.1439, -0.5133, 2.071)
ob_box_014.rotation_euler = (1.571, -0.0, 0.0)
ob_box_014.show_transparent = True
ob_box_014.lineart.crease_threshold = 0.0
_m = ob_box_014.modifiers.new('Auto Smooth', 'NODES')
_m.node_group = ng_auto_smooth
_gi = [s.identifier for s in ng_auto_smooth.interface.items_tree if s.item_type == 'SOCKET' and s.in_out == 'INPUT']
_m[_gi[1]] = 0.7854  # Angle
ob_cylinder_002.location = (-0.2108, -0.1016, -1.43)
ob_cylinder_002.rotation_euler = (1.571, -0.0, 0.0)
ob_cylinder_002.show_transparent = True
ob_cylinder_002.lineart.crease_threshold = 0.0
_m = ob_cylinder_002.modifiers.new('Auto Smooth', 'NODES')
_m.node_group = ng_auto_smooth
_gi = [s.identifier for s in ng_auto_smooth.interface.items_tree if s.item_type == 'SOCKET' and s.in_out == 'INPUT']
_m[_gi[1]] = 0.7854  # Angle
ob_box_015.location = (-1.735, 1.127, 1.905)
ob_box_015.rotation_euler = (1.571, -0.0, 0.0)
ob_box_015.show_transparent = True
ob_box_015.lineart.crease_threshold = 0.0
_m = ob_box_015.modifiers.new('Auto Smooth', 'NODES')
_m.node_group = ng_auto_smooth
_gi = [s.identifier for s in ng_auto_smooth.interface.items_tree if s.item_type == 'SOCKET' and s.in_out == 'INPUT']
_m[_gi[1]] = 0.7854  # Angle
ob_box_016.location = (0.0003751, -0.09832, 5.003)
ob_box_016.rotation_euler = (1.571, -0.0, 0.0)
ob_box_016.show_transparent = True
ob_box_016.lineart.crease_threshold = 0.0
_m = ob_box_016.modifiers.new('Auto Smooth', 'NODES')
_m.node_group = ng_auto_smooth
_gi = [s.identifier for s in ng_auto_smooth.interface.items_tree if s.item_type == 'SOCKET' and s.in_out == 'INPUT']
_m[_gi[1]] = 0.7854  # Angle
ob_box_017.location = (-4.647, 0.0, 5.21)
ob_box_017.rotation_euler = (1.571, -0.0, 0.0)
ob_box_017.show_transparent = True
ob_box_017.lineart.crease_threshold = 0.0
_m = ob_box_017.modifiers.new('Auto Smooth', 'NODES')
_m.node_group = ng_auto_smooth
_gi = [s.identifier for s in ng_auto_smooth.interface.items_tree if s.item_type == 'SOCKET' and s.in_out == 'INPUT']
_m[_gi[1]] = 0.7854  # Angle
ob_box_018.location = (-4.647, 0.0, 5.21)
ob_box_018.rotation_euler = (1.571, -0.0, 0.0)
ob_box_018.show_transparent = True
ob_box_018.lineart.crease_threshold = 0.0
_m = ob_box_018.modifiers.new('Auto Smooth', 'NODES')
_m.node_group = ng_auto_smooth
_gi = [s.identifier for s in ng_auto_smooth.interface.items_tree if s.item_type == 'SOCKET' and s.in_out == 'INPUT']
_m[_gi[1]] = 0.7854  # Angle
ob_box_019.location = (-4.647, 0.0, 5.21)
ob_box_019.rotation_euler = (1.571, -0.0, 0.0)
ob_box_019.show_transparent = True
ob_box_019.lineart.crease_threshold = 0.0
_m = ob_box_019.modifiers.new('Auto Smooth', 'NODES')
_m.node_group = ng_auto_smooth
_gi = [s.identifier for s in ng_auto_smooth.interface.items_tree if s.item_type == 'SOCKET' and s.in_out == 'INPUT']
_m[_gi[1]] = 0.7854  # Angle
ob_box_020.location = (-4.647, 0.0, 5.21)
ob_box_020.rotation_euler = (1.571, -0.0, 0.0)
ob_box_020.show_transparent = True
ob_box_020.lineart.crease_threshold = 0.0
_m = ob_box_020.modifiers.new('Auto Smooth', 'NODES')
_m.node_group = ng_auto_smooth
_gi = [s.identifier for s in ng_auto_smooth.interface.items_tree if s.item_type == 'SOCKET' and s.in_out == 'INPUT']
_m[_gi[1]] = 0.7854  # Angle
ob_box_021.location = (-4.647, 0.0, 5.21)
ob_box_021.rotation_euler = (1.571, -0.0, 0.0)
ob_box_021.show_transparent = True
ob_box_021.lineart.crease_threshold = 0.0
_m = ob_box_021.modifiers.new('Auto Smooth', 'NODES')
_m.node_group = ng_auto_smooth
_gi = [s.identifier for s in ng_auto_smooth.interface.items_tree if s.item_type == 'SOCKET' and s.in_out == 'INPUT']
_m[_gi[1]] = 0.7854  # Angle
ob_cylinder_003.location = (-0.004288, -0.08696, -0.4445)
ob_cylinder_003.rotation_euler = (1.571, -0.0, 0.0)
ob_cylinder_003.show_transparent = True
ob_cylinder_003.lineart.crease_threshold = 0.0
_m = ob_cylinder_003.modifiers.new('Auto Smooth', 'NODES')
_m.node_group = ng_auto_smooth
_gi = [s.identifier for s in ng_auto_smooth.interface.items_tree if s.item_type == 'SOCKET' and s.in_out == 'INPUT']
_m[_gi[1]] = 0.7854  # Angle
ob_cylinder_004.location = (-0.004288, -0.08696, -0.4445)
ob_cylinder_004.rotation_euler = (1.571, -0.0, 0.0)
ob_cylinder_004.show_transparent = True
ob_cylinder_004.lineart.crease_threshold = 0.0
_m = ob_cylinder_004.modifiers.new('Auto Smooth', 'NODES')
_m.node_group = ng_auto_smooth
_gi = [s.identifier for s in ng_auto_smooth.interface.items_tree if s.item_type == 'SOCKET' and s.in_out == 'INPUT']
_m[_gi[1]] = 0.7854  # Angle

# ---- collection membership
col_collection.objects.link(ob_box)
col_collection.objects.link(ob_box_001)
col_collection.objects.link(ob_box_002)
col_collection.objects.link(ob_mesh)
col_collection.objects.link(ob_mesh_001)
col_collection.objects.link(ob_mesh_002)
col_collection.objects.link(ob_cylinder)
col_collection.objects.link(ob_mesh_003)
col_collection.objects.link(ob_mesh_004)
col_collection.objects.link(ob_mesh_005)
col_collection.objects.link(ob_mesh_006)
col_collection.objects.link(ob_mesh_007)
col_collection.objects.link(ob_cylinder_001)
col_collection.objects.link(ob_box_003)
col_collection.objects.link(ob_box_004)
col_collection.objects.link(ob_box_005)
col_collection.objects.link(ob_box_006)
col_collection.objects.link(ob_box_007)
col_collection.objects.link(ob_box_008)
col_collection.objects.link(ob_box_009)
col_collection.objects.link(ob_box_010)
col_collection.objects.link(ob_box_011)
col_collection.objects.link(ob_box_012)
col_collection.objects.link(ob_box_013)
col_collection.objects.link(ob_box_014)
col_collection.objects.link(ob_cylinder_002)
col_collection.objects.link(ob_box_015)
col_collection.objects.link(ob_box_016)
col_collection.objects.link(ob_box_017)
col_collection.objects.link(ob_box_018)
col_collection.objects.link(ob_box_019)
col_collection.objects.link(ob_box_020)
col_collection.objects.link(ob_box_021)
col_collection.objects.link(ob_cylinder_003)
col_collection.objects.link(ob_cylinder_004)

# ---- scene / render settings (as saved in the file)
scene.frame_start = 1; scene.frame_end = 250; scene.frame_set(1)
scene.render.engine = 'BLENDER_EEVEE_NEXT'
scene.cycles.use_denoising = False
scene.cycles.samples = 128
scene.cycles.sampling_pattern = 'TABULATED_SOBOL'
scene.cycles.use_adaptive_sampling = False
scene.cycles.use_light_tree = False
scene.view_settings.view_transform = 'Filmic'
bpy.context.view_layer.update()

# ---- added for rendering (the .blend has no active camera and no usable light): camera, sun
cam_auto = bpy.data.cameras.new('AutoCamera')
cam_auto.lens = 50.0
cam_auto.sensor_width = 36.0
cam_auto.clip_end = 1000.0
ob_auto_camera = bpy.data.objects.new('AutoCamera', cam_auto)
scene.collection.objects.link(ob_auto_camera)
ob_auto_camera.location = (6.51294, -8.03929, 7.44465)
ob_auto_camera.rotation_euler = (1.09748, -7.21219e-08, 0.694738)
scene.camera = ob_auto_camera
light_auto_sun = bpy.data.lights.new('AutoSun', 'SUN')
light_auto_sun.energy = 3.0
light_auto_sun.angle = 0.0523599
ob_auto_sun = bpy.data.objects.new('AutoSun', light_auto_sun)
scene.collection.objects.link(ob_auto_sun)
ob_auto_sun.rotation_euler = (0.872665, 0.174533, 0.523599)
bpy.context.view_layer.update()
